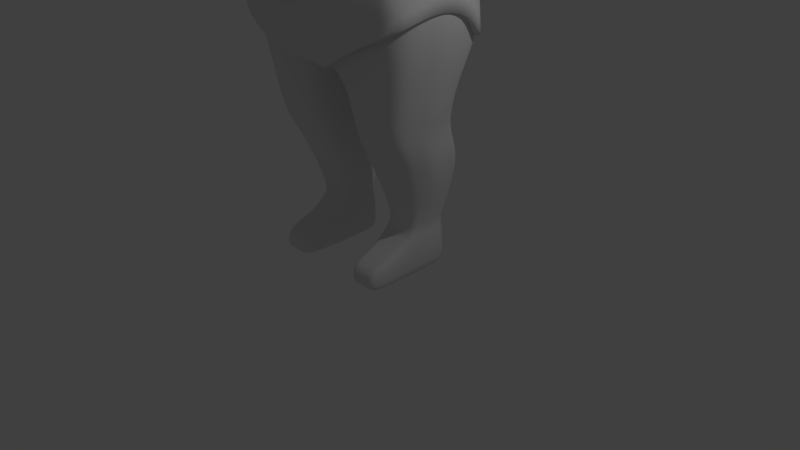 # Source: playerBody.blend  (saved by Blender 2.79.0; exported with 4.5.12 LTS)
import bpy
from mathutils import Matrix  # noqa: F401  (used for matrix-valued properties, if any)

bpy.ops.wm.read_factory_settings(use_empty=True)
scene = bpy.context.scene
scene.name = 'Scene'

# ---- collections
col_collection_1 = bpy.data.collections.new('Collection 1'); scene.collection.children.link(col_collection_1)

# ---- world
world_world = bpy.data.worlds.new('World'); scene.world = world_world
world_world.color = (0.05088, 0.05088, 0.05088)
world_world.use_sun_shadow = False
world_world.sun_shadow_jitter_overblur = 0.0
world_world.cycles.sampling_method = 'MANUAL'

# ---- cameras
cam_camera = bpy.data.cameras.new('Camera')
cam_camera.clip_end = 100.0
cam_camera.lens = 35.0
cam_camera.sensor_width = 32.0
cam_camera.sensor_height = 18.0
cam_camera.ortho_scale = 7.314
cam_camera.dof.focus_distance = 0.0
cam_camera.dof.aperture_fstop = 128.0

# ---- lights
light_lamp = bpy.data.lights.new('Lamp', 'POINT')
light_lamp.transmission_factor = 0.0
light_lamp.cutoff_distance = 30.0
light_lamp.energy = 100.0
light_lamp.shadow_buffer_clip_start = 1.001
light_lamp.shadow_soft_size = 0.1
light_lamp.shadow_maximum_resolution = 0.006
light_lamp.use_absolute_resolution = True

# ---- meshes
me_cube_004 = bpy.data.meshes.new('Cube.004')
me_cube_004.from_pydata([(1.956, -2.258, 7.59), (2.096, -1.92, 7.245), (0.7548, -2.777, 7.925), (1.279, -2.672, 7.915), (1.599, -2.604, 7.818), (1.666, -2.602, 7.717), (1.262, -2.728, 7.819), (0.8271, -2.806, 7.783), (0.4205, -2.843, 7.784), (0.4928, -2.832, 7.642)], [], [(5, 1, 0, 4), (7, 6, 3, 2), (6, 5, 4, 3), (7, 2, 8, 9)])
me_cube_004.polygons.foreach_set('use_smooth', [True] * 4)
me_cube_004.use_remesh_preserve_volume = False
me_cube_004.use_remesh_preserve_attributes = False
me_cube_004.use_mirror_vertex_groups = False
me_cube_004.update()
me_cube_003 = bpy.data.meshes.new('Cube.003')
me_cube_003.from_pydata([(1.39, 0.8933, 2.109), (1.436, -1.21, 2.127), (1.632, 0.03763, 2.118), (1.45, 0.8434, 1.274), (1.497, -1.144, 1.306), (1.686, 0.09527, 1.226), (1.499, 1.165, 2.963), (1.507, -1.113, 2.957), (0.6989, 1.056, 2.116), (0.7202, -1.574, 2.142), (0.738, 0.9308, 1.359), (0.7624, -1.806, 1.385), (0.7938, 1.273, 2.961), (0.7071, -1.335, 3.037), (1.404, 0.9825, 4.082), (1.4, -0.588, 3.95), (1.544, 0.08683, 4.249), (0.7025, 1.146, 4.06), (0.7042, -0.7177, 3.871), (0.784, -0.01799, 4.233), (1.435, 1.028, 2.521), (1.615, 0.0358, 2.521), (1.474, -1.047, 2.68), (0.7577, -1.427, 2.562), (0.7455, 1.143, 2.527), (1.455, -0.8558, 3.45), (1.454, 1.085, 3.509), (0.7484, 1.213, 3.506), (0.4639, -1.099, 3.55), (1.595, -0.5744, 2.119), (1.632, -0.5261, 1.25), (1.481, -0.2711, 4.086), (0.7439, -0.4552, 4.24), (1.544, -0.5449, 2.517), (1.559, 0.451, 2.118), (1.613, 0.4864, 1.257), (1.466, 0.5277, 4.175), (0.8286, 0.5526, 4.288), (1.543, 0.5123, 2.524), (-1.4, 0.8933, 2.109), (-1.375, -1.21, 2.127), (0.0, 1.096, 2.109), (-0.144, -1.653, 2.157), (-1.641, 0.03763, 2.118), (-1.504, 0.8216, 1.37), (-1.455, -1.154, 1.252), (-0.03512, -1.993, 1.391), (0.0, 0.9537, 1.357), (-1.673, 0.02899, 1.21), (-1.499, 1.165, 2.963), (-1.507, -1.113, 2.957), (0.0, 1.25, 2.96), (-0.144, -1.397, 2.966), (-0.6989, 1.056, 2.116), (-0.7202, -1.574, 2.142), (-0.738, 0.9308, 1.359), (-0.7624, -1.806, 1.385), (-0.7938, 1.273, 2.961), (-0.7071, -1.335, 3.037), (-1.404, 0.9825, 4.082), (-1.4, -0.588, 3.95), (0.0, 1.146, 4.034), (-1.544, 0.08683, 4.249), (-0.7025, 1.146, 4.06), (-0.7042, -0.7177, 3.871), (-0.784, -0.01799, 4.233), (-0.144, -1.49, 2.539), (0.0, 1.151, 2.524), (-1.435, 1.028, 2.521), (-1.615, 0.0358, 2.521), (-1.474, -1.047, 2.68), (-0.7577, -1.427, 2.562), (-0.7455, 1.143, 2.527), (-1.455, -0.8558, 3.45), (-1.454, 1.085, 3.509), (-0.7484, 1.213, 3.506), (-0.3436, -1.099, 3.55), (0.0, 1.214, 3.504), (-0.144, -1.236, 3.4), (-1.568, -0.5744, 2.119), (-1.666, -0.5402, 1.232), (-1.481, -0.2711, 4.086), (-0.7439, -0.4552, 4.24), (-1.544, -0.5449, 2.517), (-1.569, 0.451, 2.118), (-1.6, 0.4363, 1.297), (-1.466, 0.5277, 4.175), (-0.8286, 0.5526, 4.288), (-1.543, 0.5123, 2.524), (0.468, -2.027, 1.391), (0.367, -1.675, 2.157), (0.367, -1.512, 2.539), (0.3744, -1.186, 3.405), (0.367, -1.355, 2.966)], [], [(35, 3, 0, 34), (11, 4, 1, 9), (10, 47, 41, 8), (30, 5, 2, 29), (27, 77, 61, 17), (24, 67, 51, 12), (23, 22, 7, 13), (91, 23, 13, 93), (20, 24, 12, 6), (26, 27, 17, 14), (3, 10, 8, 0), (89, 11, 9, 90), (36, 37, 19, 16), (31, 32, 18, 15), (28, 25, 15, 18), (0, 8, 24, 20), (90, 9, 23, 91), (9, 1, 22, 23), (8, 41, 67, 24), (34, 0, 20, 38), (29, 2, 21, 33), (13, 7, 25, 28), (93, 13, 28, 92), (6, 12, 27, 26), (12, 51, 77, 27), (1, 29, 33, 22), (16, 19, 32, 31), (4, 30, 29, 1), (2, 34, 38, 21), (14, 17, 37, 36), (5, 35, 34, 2), (85, 84, 39, 44), (56, 54, 40, 45), (55, 53, 41, 47), (80, 79, 43, 48), (75, 63, 61, 77), (72, 57, 51, 67), (71, 58, 50, 70), (66, 52, 58, 71), (68, 49, 57, 72), (74, 59, 63, 75), (44, 39, 53, 55), (46, 42, 54, 56), (86, 62, 65, 87), (81, 60, 64, 82), (76, 64, 60, 73), (39, 68, 72, 53), (42, 66, 71, 54), (54, 71, 70, 40), (53, 72, 67, 41), (84, 88, 68, 39), (79, 83, 69, 43), (58, 76, 73, 50), (52, 78, 76, 58), (49, 74, 75, 57), (57, 75, 77, 51), (40, 70, 83, 79), (62, 81, 82, 65), (45, 40, 79, 80), (43, 69, 88, 84), (59, 86, 87, 63), (48, 43, 84, 85)])
me_cube_003.polygons.foreach_set('use_smooth', [True] * 62)
me_cube_003.use_remesh_preserve_volume = False
me_cube_003.use_remesh_preserve_attributes = False
me_cube_003.use_mirror_vertex_groups = False
me_cube_003.update()
me_cube_000 = bpy.data.meshes.new('Cube.000')
me_cube_000.from_pydata([(0.3128, -1.273, -1.155), (2.054, -1.016, -0.2324), (0.3947, 0.8294, -1.102), (2.045, 0.8481, -0.6332), (0.0, 0.8645, -1.032), (0.0, 1.562, -0.1544), (0.0, -1.472, -0.9417), (0.0, -2.03, -0.2361), (0.1991, -0.03294, -1.112), (1.977, 0.02922, -0.08581), (0.9917, 1.666, -0.1604), (0.0, 0.05635, -1.105), (0.1843, -1.365, -1.012), (0.1851, 0.8334, -1.083), (1.011, -1.469, -0.2371), (0.1144, -0.08456, -1.114), (1.803, 0.9044, 0.7563), (1.715, -1.013, 0.5508), (0.0, -1.984, -0.02125), (0.0, 1.476, 0.593), (1.887, 0.006444, 0.8134), (0.8926, -1.562, 0.2925), (0.8674, 1.431, 0.6355), (1.224, 1.16, -0.7588), (1.182, -1.341, -0.6725), (0.0, -1.811, -0.5829), (0.0, 1.391, -0.6356), (0.6077, -1.469, -0.6183), (0.5915, 1.317, -0.6655), (1.61, 1.207, -0.702), (1.603, -1.26, -0.4436), (0.0, -1.919, -0.4128), (0.0, 1.492, -0.4311), (0.8079, -1.47, -0.4294), (0.7899, 1.432, -0.4509), (0.8018, 1.033, -0.8867), (0.7639, -1.31, -0.9075), (0.0, -1.64, -0.7566), (0.0, 1.198, -0.8339), (0.4056, -1.468, -0.8076), (0.3911, 1.113, -0.8725), (2.057, -0.5296, -0.09999), (0.0, -0.7482, -1.028), (0.2406, -0.636, -1.135), (0.1314, -0.7511, -1.064), (1.795, -0.4731, 0.6835), (0.2965, 0.3843, -1.111), (2.045, 0.5356, -0.2103), (0.0, 0.4513, -1.07), (0.1525, 0.3669, -1.101), (1.799, 0.4633, 0.8694), (1.255, 1.518, -0.2786), (1.518, 1.307, -0.3968), (1.782, 1.111, -0.515), (0.2164, -1.342, -1.048), (0.2486, -1.319, -1.083), (0.2807, -1.296, -1.119), (0.3423, 0.8304, -1.097), (0.2899, 0.8314, -1.092), (0.2375, 0.8324, -1.088), (1.793, -1.129, -0.2335), (1.533, -1.242, -0.2347), (1.272, -1.356, -0.2359), (0.1779, -0.04585, -1.113), (0.1567, -0.05875, -1.113), (0.1355, -0.07166, -1.114), (1.118, 1.357, 0.6549), (1.335, 1.225, 0.6728), (1.569, 1.073, 0.7076), (1.51, -1.15, 0.4862), (1.304, -1.287, 0.4216), (1.098, -1.425, 0.3571), (1.038, -1.373, -0.6589), (0.8946, -1.405, -0.6454), (0.7511, -1.437, -0.6318), (0.7496, 1.278, -0.6888), (0.9076, 1.238, -0.7122), (1.066, 1.199, -0.7355), (1.404, -1.312, -0.4401), (1.205, -1.365, -0.4365), (1.007, -1.417, -0.4329), (0.995, 1.376, -0.5136), (1.2, 1.32, -0.5764), (1.405, 1.264, -0.6392), (0.4938, 1.093, -0.8761), (0.5965, 1.073, -0.8796), (0.6991, 1.053, -0.8832), (0.6744, -1.349, -0.8825), (0.5848, -1.389, -0.8575), (0.4952, -1.428, -0.8326), (0.2133, -0.6648, -1.117), (0.186, -0.6936, -1.1), (0.1587, -0.7224, -1.082), (0.2605, 0.38, -1.108), (0.2245, 0.3756, -1.106), (0.1885, 0.3713, -1.103)], [], [(83, 53, 3, 29), (90, 43, 0, 56), (33, 14, 7, 31), (93, 46, 8, 63), (48, 49, 15, 11), (80, 62, 14, 33), (42, 44, 12, 6), (32, 5, 10, 34), (51, 10, 22, 66), (7, 14, 21, 18), (47, 3, 16, 50), (60, 1, 17, 69), (10, 5, 19, 22), (41, 9, 20, 45), (38, 26, 28, 40), (89, 74, 27, 39), (39, 27, 25, 37), (86, 77, 23, 35), (26, 32, 34, 28), (74, 80, 33, 27), (27, 33, 31, 25), (77, 83, 29, 23), (57, 86, 35, 2), (12, 39, 37, 6), (54, 89, 39, 12), (4, 38, 40, 13), (1, 41, 45, 17), (11, 15, 44, 42), (63, 8, 43, 90), (9, 47, 50, 20), (4, 13, 49, 48), (57, 2, 46, 93), (13, 59, 95, 49), (59, 58, 94, 95), (58, 57, 93, 94), (15, 65, 92, 44), (65, 64, 91, 92), (64, 63, 90, 91), (0, 36, 87, 56), (56, 87, 88, 55), (55, 88, 89, 54), (13, 40, 84, 59), (59, 84, 85, 58), (58, 85, 86, 57), (28, 34, 81, 75), (75, 81, 82, 76), (76, 82, 83, 77), (24, 30, 78, 72), (72, 78, 79, 73), (73, 79, 80, 74), (40, 28, 75, 84), (84, 75, 76, 85), (85, 76, 77, 86), (36, 24, 72, 87), (87, 72, 73, 88), (88, 73, 74, 89), (14, 62, 71, 21), (62, 61, 70, 71), (61, 60, 69, 70), (3, 53, 68, 16), (53, 52, 67, 68), (52, 51, 66, 67), (30, 1, 60, 78), (78, 60, 61, 79), (79, 61, 62, 80), (49, 95, 65, 15), (95, 94, 64, 65), (94, 93, 63, 64), (44, 92, 54, 12), (92, 91, 55, 54), (91, 90, 56, 55), (34, 10, 51, 81), (81, 51, 52, 82), (82, 52, 53, 83)])
me_cube_000.polygons.foreach_set('use_smooth', [True] * 74)
me_cube_000.use_remesh_preserve_volume = False
me_cube_000.use_remesh_preserve_attributes = False
me_cube_000.use_mirror_vertex_groups = False
me_cube_000.update()
me_sphere_001 = bpy.data.meshes.new('Sphere.001')
me_sphere_001.from_pydata([(1.672, 17.55, 3.907), (1.672, 17.67, 3.833), (1.672, 17.88, 3.672), (1.672, 17.97, 3.573), (1.672, 18.04, 3.463), (1.672, 18.1, 3.345), (1.672, 18.14, 3.22), (1.672, 18.17, 3.09), (1.672, 18.18, 2.959), (1.672, 18.17, 2.827), (1.672, 18.1, 2.573), (1.672, 18.04, 2.454), (1.672, 17.97, 2.345), (1.672, 17.88, 2.245), (1.672, 17.78, 2.158), (1.672, 17.67, 2.085), (1.672, 17.55, 2.027), (1.672, 17.43, 1.984), (1.672, 17.3, 1.958), (1.723, 17.29, 3.975), (1.772, 17.41, 3.949), (1.82, 17.52, 3.907), (1.865, 17.63, 3.833), (1.907, 17.73, 3.759), (1.945, 17.83, 3.672), (1.978, 17.91, 3.573), (2.007, 17.97, 3.463), (2.029, 18.03, 3.345), (2.045, 18.07, 3.22), (2.055, 18.09, 3.09), (2.058, 18.1, 2.959), (2.055, 18.09, 2.827), (2.045, 18.07, 2.698), (2.029, 18.03, 2.573), (2.007, 17.97, 2.454), (1.978, 17.91, 2.345), (1.945, 17.83, 2.245), (1.907, 17.73, 2.158), (1.865, 17.63, 2.085), (1.82, 17.52, 2.027), (1.772, 17.41, 1.984), (1.723, 17.29, 1.958), (1.672, 17.17, 3.983), (1.765, 17.26, 3.975), (1.857, 17.35, 3.949), (1.945, 17.44, 3.907), (2.029, 17.52, 3.833), (2.106, 17.6, 3.759), (2.177, 17.67, 3.672), (2.238, 17.73, 3.573), (2.29, 17.78, 3.463), (2.331, 17.83, 3.345), (2.361, 17.86, 3.22), (2.379, 17.87, 3.09), (2.386, 17.88, 2.959), (2.379, 17.87, 2.827), (2.361, 17.86, 2.698), (2.331, 17.83, 2.573), (2.29, 17.78, 2.454), (2.238, 17.73, 2.345), (2.177, 17.67, 2.245), (2.106, 17.6, 2.158), (2.029, 17.52, 2.085), (1.945, 17.44, 2.027), (1.857, 17.35, 1.984), (1.765, 17.26, 1.958), (1.794, 17.22, 3.975), (1.913, 17.27, 3.949), (2.029, 17.31, 3.907), (2.138, 17.36, 3.833), (2.24, 17.4, 3.759), (2.331, 17.44, 3.672), (2.412, 17.47, 3.573), (2.479, 17.5, 3.463), (2.533, 17.52, 3.345), (2.573, 17.54, 3.22), (2.596, 17.55, 3.09), (2.604, 17.55, 2.959), (2.596, 17.55, 2.827), (2.573, 17.54, 2.698), (2.533, 17.52, 2.573), (2.479, 17.5, 2.454), (2.412, 17.47, 2.345), (2.331, 17.44, 2.245), (2.24, 17.4, 2.158), (2.138, 17.36, 2.085), (2.029, 17.31, 2.027), (1.913, 17.27, 1.984), (1.794, 17.22, 1.958), (1.804, 17.17, 3.975), (1.933, 17.17, 3.949), (2.058, 17.17, 3.907), (2.177, 17.17, 3.833), (2.286, 17.17, 3.759), (2.386, 17.17, 3.672), (2.473, 17.17, 3.573), (2.546, 17.17, 3.463), (2.604, 17.17, 3.345), (2.647, 17.17, 3.22), (2.672, 17.17, 3.09), (2.681, 17.17, 2.959), (2.672, 17.17, 2.827), (2.647, 17.17, 2.698), (2.604, 17.17, 2.573), (2.546, 17.17, 2.454), (2.473, 17.17, 2.345), (2.386, 17.17, 2.245), (2.286, 17.17, 2.158), (2.177, 17.17, 2.085), (2.058, 17.17, 2.027), (1.933, 17.17, 1.984), (1.804, 17.17, 1.958), (1.794, 17.12, 3.975), (1.913, 17.07, 3.949), (2.029, 17.02, 3.907), (2.138, 16.97, 3.833), (2.24, 16.93, 3.759), (2.331, 16.89, 3.672), (2.412, 16.86, 3.573), (2.479, 16.83, 3.463), (2.533, 16.81, 3.345), (2.573, 16.79, 3.22), (2.596, 16.78, 3.09), (2.604, 16.78, 2.959), (2.596, 16.78, 2.827), (2.573, 16.79, 2.698), (2.533, 16.81, 2.573), (2.479, 16.83, 2.454), (2.412, 16.86, 2.345), (2.331, 16.89, 2.245), (2.24, 16.93, 2.158), (2.138, 16.97, 2.085), (2.029, 17.02, 2.027), (1.913, 17.07, 1.984), (1.794, 17.12, 1.958), (1.765, 17.07, 3.975), (1.857, 16.98, 3.949), (1.945, 16.89, 3.907), (2.029, 16.81, 3.833), (2.106, 16.73, 3.759), (2.177, 16.66, 3.672), (2.238, 16.6, 3.573), (2.29, 16.55, 3.463), (2.331, 16.51, 3.345), (2.361, 16.48, 3.22), (2.379, 16.46, 3.09), (2.386, 16.45, 2.959), (2.379, 16.46, 2.827), (2.361, 16.48, 2.698), (2.331, 16.51, 2.573), (2.29, 16.55, 2.454), (2.238, 16.6, 2.345), (2.177, 16.66, 2.245), (2.106, 16.73, 2.158), (2.029, 16.81, 2.085), (1.945, 16.89, 2.027), (1.857, 16.98, 1.984), (1.765, 17.07, 1.958), (1.723, 17.04, 3.975), (1.772, 16.93, 3.949), (1.82, 16.81, 3.907), (1.865, 16.7, 3.833), (1.907, 16.6, 3.759), (1.945, 16.51, 3.672), (1.978, 16.43, 3.573), (2.007, 16.36, 3.463), (2.029, 16.31, 3.345), (2.045, 16.27, 3.22), (2.055, 16.24, 3.09), (2.058, 16.23, 2.959), (2.055, 16.24, 2.827), (2.045, 16.27, 2.698), (2.029, 16.31, 2.573), (2.007, 16.36, 2.454), (1.978, 16.43, 2.345), (1.945, 16.51, 2.245), (1.907, 16.6, 2.158), (1.865, 16.7, 2.085), (1.82, 16.81, 2.027), (1.772, 16.93, 1.984), (1.723, 17.04, 1.958), (1.672, 17.03, 3.975), (1.672, 16.91, 3.949), (1.672, 16.78, 3.907), (1.672, 16.66, 3.833), (1.672, 16.55, 3.759), (1.672, 16.45, 3.672), (1.672, 16.37, 3.573), (1.672, 16.29, 3.463), (1.672, 16.23, 3.345), (1.672, 16.19, 3.22), (1.672, 16.17, 3.09), (1.672, 16.16, 2.959), (1.672, 16.17, 2.827), (1.672, 16.19, 2.698), (1.672, 16.23, 2.573), (1.672, 16.29, 2.454), (1.672, 16.37, 2.345), (1.672, 16.45, 2.245), (1.672, 16.55, 2.158), (1.672, 16.66, 2.085), (1.672, 16.78, 2.027), (1.672, 16.91, 1.984), (1.672, 17.03, 1.958), (1.622, 17.04, 3.975), (1.572, 16.93, 3.949), (1.524, 16.81, 3.907), (1.479, 16.7, 3.833), (1.437, 16.6, 3.759), (1.399, 16.51, 3.672), (1.366, 16.43, 3.573), (1.338, 16.36, 3.463), (1.315, 16.31, 3.345), (1.299, 16.27, 3.22), (1.289, 16.24, 3.09), (1.286, 16.23, 2.959), (1.289, 16.24, 2.827), (1.299, 16.27, 2.698), (1.315, 16.31, 2.573), (1.338, 16.36, 2.454), (1.366, 16.43, 2.345), (1.399, 16.51, 2.245), (1.437, 16.6, 2.158), (1.479, 16.7, 2.085), (1.524, 16.81, 2.027), (1.572, 16.93, 1.984), (1.622, 17.04, 1.958), (1.579, 17.07, 3.975), (1.487, 16.98, 3.949), (1.399, 16.89, 3.907), (1.315, 16.81, 3.833), (1.238, 16.73, 3.759), (1.168, 16.66, 3.672), (1.106, 16.6, 3.573), (1.054, 16.55, 3.463), (1.013, 16.51, 3.345), (0.983, 16.48, 3.22), (0.9648, 16.46, 3.09), (0.9587, 16.45, 2.959), (0.9648, 16.46, 2.827), (0.983, 16.48, 2.698), (1.013, 16.51, 2.573), (1.054, 16.55, 2.454), (1.106, 16.6, 2.345), (1.168, 16.66, 2.245), (1.238, 16.73, 2.158), (1.315, 16.81, 2.085), (1.399, 16.89, 2.027), (1.487, 16.98, 1.984), (1.579, 17.07, 1.958), (1.672, 17.17, 1.95), (1.55, 17.12, 3.975), (1.431, 17.07, 3.949), (1.315, 17.02, 3.907), (1.206, 16.97, 3.833), (1.105, 16.93, 3.759), (1.013, 16.89, 3.672), (0.9326, 16.86, 3.573), (0.8648, 16.83, 3.463), (0.8109, 16.81, 3.345), (0.7717, 16.79, 3.22), (0.7479, 16.78, 3.09), (0.74, 16.78, 2.959), (0.7479, 16.78, 2.827), (0.7717, 16.79, 2.698), (0.8109, 16.81, 2.573), (0.8648, 16.83, 2.454), (0.9326, 16.86, 2.345), (1.013, 16.89, 2.245), (1.105, 16.93, 2.158), (1.206, 16.97, 2.085), (1.315, 17.02, 2.027), (1.431, 17.07, 1.984), (1.55, 17.12, 1.958), (1.54, 17.17, 3.975), (1.411, 17.17, 3.949), (1.286, 17.17, 3.907), (1.168, 17.17, 3.833), (1.058, 17.17, 3.759), (0.9587, 17.17, 3.672), (0.8717, 17.17, 3.573), (0.7983, 17.17, 3.463), (0.74, 17.17, 3.345), (0.6975, 17.17, 3.22), (0.6718, 17.17, 3.09), (0.6632, 17.17, 2.959), (0.6718, 17.17, 2.827), (0.6975, 17.17, 2.698), (0.74, 17.17, 2.573), (0.7983, 17.17, 2.454), (0.8717, 17.17, 2.345), (0.9587, 17.17, 2.245), (1.058, 17.17, 2.158), (1.168, 17.17, 2.085), (1.286, 17.17, 2.027), (1.411, 17.17, 1.984), (1.54, 17.17, 1.958), (1.55, 17.22, 3.975), (1.431, 17.27, 3.949), (1.315, 17.31, 3.907), (1.206, 17.36, 3.833), (1.105, 17.4, 3.759), (1.013, 17.44, 3.672), (0.9326, 17.47, 3.573), (0.8648, 17.5, 3.463), (0.8109, 17.52, 3.345), (0.7717, 17.54, 3.22), (0.7479, 17.55, 3.09), (0.74, 17.55, 2.959), (0.7479, 17.55, 2.827), (0.7717, 17.54, 2.698), (0.8109, 17.52, 2.573), (0.8648, 17.5, 2.454), (0.9326, 17.47, 2.345), (1.013, 17.44, 2.245), (1.105, 17.4, 2.158), (1.206, 17.36, 2.085), (1.315, 17.31, 2.027), (1.431, 17.27, 1.984), (1.55, 17.22, 1.958), (1.579, 17.26, 3.975), (1.487, 17.35, 3.949), (1.399, 17.44, 3.907), (1.315, 17.52, 3.833), (1.238, 17.6, 3.759), (1.168, 17.67, 3.672), (1.106, 17.73, 3.573), (1.054, 17.78, 3.463), (1.013, 17.83, 3.345), (0.983, 17.86, 3.22), (0.9648, 17.87, 3.09), (0.9587, 17.88, 2.959), (0.9648, 17.87, 2.827), (0.983, 17.86, 2.698), (1.013, 17.83, 2.573), (1.054, 17.78, 2.454), (1.106, 17.73, 2.345), (1.168, 17.67, 2.245), (1.238, 17.6, 2.158), (1.315, 17.52, 2.085), (1.399, 17.44, 2.027), (1.487, 17.35, 1.984), (1.579, 17.26, 1.958), (1.622, 17.29, 3.975), (1.572, 17.41, 3.949), (1.524, 17.52, 3.907), (1.479, 17.63, 3.833), (1.437, 17.73, 3.759), (1.399, 17.83, 3.672), (1.366, 17.91, 3.573), (1.338, 17.97, 3.463), (1.315, 18.03, 3.345), (1.299, 18.07, 3.22), (1.289, 18.09, 3.09), (1.286, 18.1, 2.959), (1.289, 18.09, 2.827), (1.299, 18.07, 2.698), (1.315, 18.03, 2.573), (1.338, 17.97, 2.454), (1.366, 17.91, 2.345), (1.399, 17.83, 2.245), (1.437, 17.73, 2.158), (1.479, 17.63, 2.085), (1.524, 17.52, 2.027), (1.572, 17.41, 1.984), (1.622, 17.29, 1.958), (1.672, 17.3, 3.975), (1.672, 17.43, 3.949), (1.672, 17.78, 3.759), (1.672, 18.14, 2.698), (1.672, 17.64, 3.864), (1.853, 17.6, 3.864), (2.006, 17.5, 3.864), (2.109, 17.35, 3.864), (2.145, 17.17, 3.864), (2.109, 16.99, 3.864), (2.006, 16.83, 3.864), (1.853, 16.73, 3.864), (1.672, 16.69, 3.864), (1.491, 16.73, 3.864), (1.338, 16.83, 3.864), (1.235, 16.99, 3.864), (1.199, 17.17, 3.864), (1.235, 17.35, 3.864), (1.338, 17.5, 3.864), (1.491, 17.6, 3.864), (1.795, 17.46, 3.929), (1.899, 17.39, 3.929), (1.968, 17.29, 3.929), (1.993, 17.17, 3.929), (1.968, 17.04, 3.929), (1.899, 16.94, 3.929), (1.795, 16.87, 3.929), (1.672, 16.85, 3.929), (1.549, 16.87, 3.929), (1.445, 16.94, 3.929), (1.376, 17.04, 3.929), (1.351, 17.17, 3.929), (1.376, 17.29, 3.929), (1.445, 17.39, 3.929), (1.549, 17.46, 3.929), (1.672, 17.49, 3.929), (1.67, 17.55, 3.824), (1.67, 17.67, 3.826), (1.672, 17.87, 3.666), (1.672, 17.96, 3.567), (1.672, 18.03, 3.459), (1.672, 18.09, 3.341), (1.672, 18.13, 3.218), (1.672, 18.16, 3.089), (1.672, 18.17, 2.959), (1.672, 18.16, 2.828), (1.672, 18.09, 2.576), (1.672, 18.03, 2.459), (1.672, 17.96, 2.35), (1.672, 17.87, 2.252), (1.672, 17.78, 2.165), (1.672, 17.67, 2.093), (1.672, 17.55, 2.035), (1.672, 17.43, 1.993), (1.672, 17.3, 1.967), (1.72, 17.29, 3.822), (1.769, 17.41, 3.823), (1.817, 17.52, 3.824), (1.861, 17.63, 3.826), (1.905, 17.73, 3.752), (1.943, 17.82, 3.666), (1.976, 17.9, 3.567), (2.004, 17.97, 3.459), (2.026, 18.02, 3.341), (2.042, 18.06, 3.218), (2.052, 18.08, 3.089), (2.055, 18.09, 2.959), (2.052, 18.08, 2.828), (2.042, 18.06, 2.7), (2.026, 18.02, 2.576), (2.004, 17.97, 2.459), (1.976, 17.9, 2.35), (1.943, 17.82, 2.252), (1.905, 17.73, 2.165), (1.863, 17.63, 2.093), (1.819, 17.52, 2.035), (1.771, 17.41, 1.993), (1.722, 17.29, 1.967), (1.762, 17.26, 3.822), (1.853, 17.35, 3.823), (1.941, 17.44, 3.824), (2.024, 17.52, 3.826), (2.103, 17.6, 3.752), (2.172, 17.67, 3.666), (2.233, 17.73, 3.567), (2.284, 17.78, 3.459), (2.325, 17.82, 3.341), (2.355, 17.85, 3.218), (2.373, 17.87, 3.089), (2.379, 17.87, 2.959), (2.373, 17.87, 2.828), (2.355, 17.85, 2.7), (2.325, 17.82, 2.576), (2.284, 17.78, 2.459), (2.233, 17.73, 2.35), (2.172, 17.67, 2.252), (2.103, 17.6, 2.165), (2.026, 17.52, 2.093), (1.943, 17.44, 2.035), (1.855, 17.35, 1.993), (1.764, 17.26, 1.967), (1.791, 17.22, 3.822), (1.909, 17.27, 3.823), (2.024, 17.32, 3.824), (2.132, 17.36, 3.826), (2.235, 17.4, 3.752), (2.325, 17.44, 3.666), (2.405, 17.47, 3.567), (2.472, 17.5, 3.459), (2.526, 17.52, 3.341), (2.565, 17.54, 3.218), (2.588, 17.55, 3.089), (2.596, 17.55, 2.959), (2.588, 17.55, 2.828), (2.565, 17.54, 2.7), (2.526, 17.52, 2.576), (2.472, 17.5, 2.459), (2.405, 17.47, 2.35), (2.325, 17.44, 2.252), (2.235, 17.4, 2.165), (2.134, 17.36, 2.093), (2.026, 17.31, 2.035), (1.911, 17.27, 1.993), (1.793, 17.22, 1.967), (1.801, 17.17, 3.822), (1.929, 17.17, 3.823), (2.053, 17.17, 3.824), (2.17, 17.17, 3.826), (2.281, 17.17, 3.752), (2.379, 17.17, 3.666), (2.465, 17.17, 3.567), (2.538, 17.17, 3.459), (2.596, 17.17, 3.341), (2.638, 17.17, 3.218), (2.664, 17.17, 3.089), (2.672, 17.17, 2.959), (2.664, 17.17, 2.828), (2.638, 17.17, 2.7), (2.596, 17.17, 2.576), (2.538, 17.17, 2.459), (2.465, 17.17, 2.35), (2.379, 17.17, 2.252), (2.281, 17.17, 2.165), (2.172, 17.17, 2.093), (2.055, 17.17, 2.035), (1.931, 17.17, 1.993), (1.803, 17.17, 1.967), (1.791, 17.12, 3.822), (1.909, 17.07, 3.823), (2.024, 17.02, 3.824), (2.132, 16.98, 3.826), (2.235, 16.93, 3.752), (2.325, 16.9, 3.666), (2.405, 16.86, 3.567), (2.472, 16.84, 3.459), (2.526, 16.81, 3.341), (2.565, 16.8, 3.218), (2.588, 16.79, 3.089), (2.596, 16.78, 2.959), (2.588, 16.79, 2.828), (2.565, 16.8, 2.7), (2.526, 16.81, 2.576), (2.472, 16.84, 2.459), (2.405, 16.86, 2.35), (2.325, 16.9, 2.252), (2.235, 16.93, 2.165), (2.134, 16.98, 2.093), (2.026, 17.02, 2.035), (1.911, 17.07, 1.993), (1.793, 17.12, 1.967), (1.762, 17.08, 3.822), (1.853, 16.99, 3.823), (1.941, 16.9, 3.824), (2.024, 16.82, 3.826), (2.103, 16.74, 3.752), (2.172, 16.67, 3.666), (2.233, 16.61, 3.567), (2.284, 16.55, 3.459), (2.325, 16.51, 3.341), (2.355, 16.48, 3.218), (2.373, 16.47, 3.089), (2.379, 16.46, 2.959), (2.373, 16.47, 2.828), (2.355, 16.48, 2.7), (2.325, 16.51, 2.576), (2.284, 16.55, 2.459), (2.233, 16.61, 2.35), (2.172, 16.67, 2.252), (2.103, 16.74, 2.165), (2.026, 16.81, 2.093), (1.943, 16.9, 2.035), (1.855, 16.98, 1.993), (1.764, 17.07, 1.967), (1.72, 17.05, 3.822), (1.769, 16.93, 3.823), (1.817, 16.82, 3.824), (1.861, 16.71, 3.826), (1.905, 16.6, 3.752), (1.943, 16.51, 3.666), (1.976, 16.43, 3.567), (2.004, 16.37, 3.459), (2.026, 16.31, 3.341), (2.042, 16.27, 3.218), (2.052, 16.25, 3.089), (2.055, 16.24, 2.959), (2.052, 16.25, 2.828), (2.042, 16.27, 2.7), (2.026, 16.31, 2.576), (2.004, 16.37, 2.459), (1.976, 16.43, 2.35), (1.943, 16.51, 2.252), (1.905, 16.6, 2.165), (1.863, 16.7, 2.093), (1.819, 16.81, 2.035), (1.771, 16.93, 1.993), (1.722, 17.05, 1.967), (1.67, 17.04, 3.822), (1.67, 16.91, 3.823), (1.67, 16.79, 3.824), (1.67, 16.67, 3.826), (1.672, 16.56, 3.752), (1.672, 16.46, 3.666), (1.672, 16.37, 3.567), (1.672, 16.3, 3.459), (1.672, 16.24, 3.341), (1.672, 16.2, 3.218), (1.672, 16.18, 3.089), (1.672, 16.17, 2.959), (1.672, 16.18, 2.828), (1.672, 16.2, 2.7), (1.672, 16.24, 2.576), (1.672, 16.3, 2.459), (1.672, 16.37, 2.35), (1.672, 16.46, 2.252), (1.672, 16.56, 2.165), (1.672, 16.67, 2.093), (1.672, 16.78, 2.035), (1.672, 16.91, 1.993), (1.672, 17.04, 1.967), (1.622, 17.05, 3.822), (1.573, 16.93, 3.823), (1.526, 16.81, 3.824), (1.481, 16.7, 3.826), (1.439, 16.6, 3.752), (1.402, 16.51, 3.666), (1.369, 16.43, 3.567), (1.341, 16.37, 3.459), (1.319, 16.31, 3.341), (1.302, 16.27, 3.218), (1.293, 16.25, 3.089), (1.289, 16.24, 2.959), (1.293, 16.25, 2.828), (1.302, 16.27, 2.7), (1.319, 16.31, 2.576), (1.341, 16.37, 2.459), (1.369, 16.43, 2.35), (1.402, 16.51, 2.252), (1.439, 16.6, 2.165), (1.481, 16.7, 2.093), (1.526, 16.81, 2.035), (1.573, 16.93, 1.993), (1.622, 17.05, 1.967), (1.578, 17.08, 3.822), (1.487, 16.99, 3.823), (1.4, 16.9, 3.824), (1.317, 16.82, 3.826), (1.242, 16.74, 3.752), (1.172, 16.67, 3.666), (1.111, 16.61, 3.567), (1.06, 16.55, 3.459), (1.019, 16.51, 3.341), (0.9891, 16.48, 3.218), (0.9711, 16.47, 3.089), (0.965, 16.46, 2.959), (0.9711, 16.47, 2.828), (0.9891, 16.48, 2.7), (1.019, 16.51, 2.576), (1.06, 16.55, 2.459), (1.111, 16.61, 2.35), (1.172, 16.67, 2.252), (1.242, 16.74, 2.165), (1.319, 16.81, 2.093), (1.402, 16.9, 2.035), (1.489, 16.98, 1.993), (1.58, 17.07, 1.967), (1.672, 17.17, 1.959), (1.55, 17.12, 3.822), (1.431, 17.07, 3.823), (1.317, 17.02, 3.824), (1.208, 16.98, 3.826), (1.11, 16.93, 3.752), (1.019, 16.9, 3.666), (0.9392, 16.86, 3.567), (0.872, 16.84, 3.459), (0.8186, 16.81, 3.341), (0.7797, 16.8, 3.218), (0.7561, 16.79, 3.089), (0.7482, 16.78, 2.959), (0.7561, 16.79, 2.828), (0.7797, 16.8, 2.7), (0.8186, 16.81, 2.576), (0.872, 16.84, 2.459), (0.9392, 16.86, 2.35), (1.019, 16.9, 2.252), (1.11, 16.93, 2.165), (1.21, 16.98, 2.093), (1.319, 17.02, 2.035), (1.433, 17.07, 1.993), (1.552, 17.12, 1.967), (1.54, 17.17, 3.822), (1.411, 17.17, 3.823), (1.287, 17.17, 3.824), (1.17, 17.17, 3.826), (1.063, 17.17, 3.752), (0.965, 17.17, 3.666), (0.8788, 17.17, 3.567), (0.8061, 17.17, 3.459), (0.7482, 17.17, 3.341), (0.7062, 17.17, 3.218), (0.6807, 17.17, 3.089), (0.6721, 17.17, 2.959), (0.6807, 17.17, 2.828), (0.7062, 17.17, 2.7), (0.7482, 17.17, 2.576), (0.8061, 17.17, 2.459), (0.8788, 17.17, 2.35), (0.965, 17.17, 2.252), (1.063, 17.17, 2.165), (1.172, 17.17, 2.093), (1.289, 17.17, 2.035), (1.413, 17.17, 1.993), (1.542, 17.17, 1.967), (1.55, 17.22, 3.822), (1.431, 17.27, 3.823), (1.317, 17.32, 3.824), (1.208, 17.36, 3.826), (1.11, 17.4, 3.752), (1.019, 17.44, 3.666), (0.9392, 17.47, 3.567), (0.872, 17.5, 3.459), (0.8186, 17.52, 3.341), (0.7797, 17.54, 3.218), (0.7561, 17.55, 3.089), (0.7482, 17.55, 2.959), (0.7561, 17.55, 2.828), (0.7797, 17.54, 2.7), (0.8186, 17.52, 2.576), (0.872, 17.5, 2.459), (0.9392, 17.47, 2.35), (1.019, 17.44, 2.252), (1.11, 17.4, 2.165), (1.21, 17.36, 2.093), (1.319, 17.31, 2.035), (1.433, 17.27, 1.993), (1.552, 17.22, 1.967), (1.578, 17.26, 3.822), (1.487, 17.35, 3.823), (1.4, 17.44, 3.824), (1.317, 17.52, 3.826), (1.242, 17.6, 3.752), (1.172, 17.67, 3.666), (1.111, 17.73, 3.567), (1.06, 17.78, 3.459), (1.019, 17.82, 3.341), (0.9891, 17.85, 3.218), (0.9711, 17.87, 3.089), (0.965, 17.87, 2.959), (0.9711, 17.87, 2.828), (0.9891, 17.85, 2.7), (1.019, 17.82, 2.576), (1.06, 17.78, 2.459), (1.111, 17.73, 2.35), (1.172, 17.67, 2.252), (1.242, 17.6, 2.165), (1.319, 17.52, 2.093), (1.402, 17.44, 2.035), (1.489, 17.35, 1.993), (1.58, 17.26, 1.967), (1.62, 17.29, 3.822), (1.571, 17.41, 3.823), (1.524, 17.52, 3.824), (1.479, 17.63, 3.826), (1.439, 17.73, 3.752), (1.402, 17.82, 3.666), (1.369, 17.9, 3.567), (1.341, 17.97, 3.459), (1.319, 18.02, 3.341), (1.302, 18.06, 3.218), (1.293, 18.08, 3.089), (1.289, 18.09, 2.959), (1.293, 18.08, 2.828), (1.302, 18.06, 2.7), (1.319, 18.02, 2.576), (1.341, 17.97, 2.459), (1.369, 17.9, 2.35), (1.402, 17.82, 2.252), (1.439, 17.73, 2.165), (1.481, 17.63, 2.093), (1.526, 17.52, 2.035), (1.573, 17.41, 1.993), (1.622, 17.29, 1.967), (1.67, 17.3, 3.822), (1.67, 17.43, 3.823), (1.672, 17.78, 3.752), (1.672, 18.13, 2.7), (1.799, 17.48, 3.824), (1.908, 17.41, 3.824), (1.981, 17.3, 3.824), (2.006, 17.17, 3.824), (1.981, 17.04, 3.824), (1.908, 16.93, 3.824), (1.799, 16.86, 3.824), (1.67, 16.83, 3.824), (1.543, 16.86, 3.824), (1.432, 16.93, 3.824), (1.359, 17.04, 3.824), (1.334, 17.17, 3.824), (1.359, 17.3, 3.824), (1.432, 17.41, 3.824), (1.541, 17.48, 3.824), (1.67, 17.51, 3.824), (1.883, 17.67, 3.791), (2.061, 17.56, 3.791), (2.18, 17.38, 3.791), (2.222, 17.17, 3.791), (2.18, 16.96, 3.791), (2.061, 16.78, 3.791), (1.883, 16.66, 3.791), (1.672, 16.62, 3.791), (1.462, 16.66, 3.791), (1.283, 16.78, 3.791), (1.164, 16.96, 3.791), (1.122, 17.17, 3.791), (1.164, 17.38, 3.791), (1.283, 17.56, 3.791), (1.462, 17.67, 3.791), (1.672, 17.72, 3.791), (1.762, 17.26, 3.821), (1.72, 17.29, 3.821), (1.791, 17.22, 3.821), (1.801, 17.17, 3.821), (1.791, 17.12, 3.821), (1.762, 17.08, 3.821), (1.72, 17.05, 3.821), (1.67, 17.04, 3.821), (1.622, 17.05, 3.821), (1.578, 17.08, 3.821), (1.55, 17.12, 3.821), (1.54, 17.17, 3.821), (1.55, 17.22, 3.821), (1.578, 17.26, 3.821), (1.62, 17.29, 3.821), (1.67, 17.3, 3.821), (1.762, 17.26, 3.761), (1.72, 17.29, 3.761), (1.791, 17.22, 3.761), (1.801, 17.17, 3.761), (1.791, 17.12, 3.761), (1.762, 17.08, 3.761), (1.72, 17.05, 3.761), (1.67, 17.04, 3.761), (1.622, 17.05, 3.761), (1.578, 17.08, 3.761), (1.55, 17.12, 3.761), (1.54, 17.17, 3.761), (1.55, 17.22, 3.761), (1.578, 17.26, 3.761), (1.62, 17.29, 3.761), (1.67, 17.3, 3.761), (1.762, 17.26, 3.688), (1.72, 17.29, 3.688), (1.791, 17.22, 3.688), (1.801, 17.17, 3.688), (1.791, 17.12, 3.688), (1.762, 17.08, 3.688), (1.72, 17.05, 3.688), (1.67, 17.04, 3.688), (1.622, 17.05, 3.688), (1.578, 17.08, 3.688), (1.55, 17.12, 3.688), (1.54, 17.17, 3.688), (1.55, 17.22, 3.688), (1.578, 17.26, 3.688), (1.62, 17.29, 3.688), (1.67, 17.3, 3.688), (1.762, 17.26, 3.359), (1.72, 17.29, 3.359), (1.791, 17.22, 3.359), (1.801, 17.17, 3.359), (1.791, 17.12, 3.359), (1.762, 17.08, 3.359), (1.72, 17.05, 3.359), (1.67, 17.04, 3.359), (1.622, 17.05, 3.359), (1.578, 17.08, 3.359), (1.55, 17.12, 3.359), (1.54, 17.17, 3.359), (1.55, 17.22, 3.359), (1.578, 17.26, 3.359), (1.62, 17.29, 3.359), (1.67, 17.3, 3.359), (1.672, 17.17, 3.257), (1.746, 17.25, 3.22), (1.711, 17.27, 3.22), (1.769, 17.21, 3.22), (1.778, 17.17, 3.22), (1.769, 17.13, 3.22), (1.746, 17.09, 3.22), (1.711, 17.07, 3.22), (1.67, 17.06, 3.22), (1.631, 17.07, 3.22), (1.594, 17.09, 3.22), (1.571, 17.13, 3.22), (1.563, 17.17, 3.22), (1.571, 17.21, 3.22), (1.594, 17.25, 3.22), (1.629, 17.27, 3.22), (1.67, 17.28, 3.22)], [], [(8, 7, 29, 30), (368, 1, 22, 23), (15, 14, 37, 38), (9, 8, 30, 31), (2, 368, 23, 24), (16, 15, 38, 39), (369, 9, 31, 32), (3, 2, 24, 25), (17, 16, 39, 40), (10, 369, 32, 33), (4, 3, 25, 26), (18, 17, 40, 41), (42, 89, 66, 43), (11, 10, 33, 34), (5, 4, 26, 27), (250, 18, 41), (367, 366, 19, 20), (12, 11, 34, 35), (6, 5, 27, 28), (401, 367, 20, 386), (13, 12, 35, 36), (7, 6, 28, 29), (370, 0, 21, 371), (14, 13, 36, 37), (28, 27, 51, 52), (386, 20, 44, 387), (36, 35, 59, 60), (29, 28, 52, 53), (371, 21, 45, 372), (37, 36, 60, 61), (30, 29, 53, 54), (23, 22, 46, 47), (38, 37, 61, 62), (31, 30, 54, 55), (24, 23, 47, 48), (39, 38, 62, 63), (32, 31, 55, 56), (25, 24, 48, 49), (40, 39, 63, 64), (33, 32, 56, 57), (26, 25, 49, 50), (41, 40, 64, 65), (34, 33, 57, 58), (27, 26, 50, 51), (250, 41, 65), (20, 19, 43, 44), (35, 34, 58, 59), (55, 54, 77, 78), (48, 47, 70, 71), (63, 62, 85, 86), (56, 55, 78, 79), (49, 48, 71, 72), (64, 63, 86, 87), (57, 56, 79, 80), (50, 49, 72, 73), (65, 64, 87, 88), (42, 135, 112, 89), (58, 57, 80, 81), (51, 50, 73, 74), (250, 65, 88), (44, 43, 66, 67), (59, 58, 81, 82), (52, 51, 74, 75), (387, 44, 67, 388), (60, 59, 82, 83), (53, 52, 75, 76), (372, 45, 68, 373), (61, 60, 83, 84), (54, 53, 76, 77), (47, 46, 69, 70), (62, 61, 84, 85), (88, 87, 110, 111), (81, 80, 103, 104), (74, 73, 96, 97), (250, 88, 111), (67, 66, 89, 90), (82, 81, 104, 105), (75, 74, 97, 98), (388, 67, 90, 389), (83, 82, 105, 106), (76, 75, 98, 99), (373, 68, 91, 374), (84, 83, 106, 107), (77, 76, 99, 100), (70, 69, 92, 93), (85, 84, 107, 108), (78, 77, 100, 101), (71, 70, 93, 94), (86, 85, 108, 109), (79, 78, 101, 102), (72, 71, 94, 95), (87, 86, 109, 110), (80, 79, 102, 103), (73, 72, 95, 96), (99, 98, 121, 122), (374, 91, 114, 375), (107, 106, 129, 130), (100, 99, 122, 123), (93, 92, 115, 116), (108, 107, 130, 131), (101, 100, 123, 124), (94, 93, 116, 117), (109, 108, 131, 132), (102, 101, 124, 125), (95, 94, 117, 118), (110, 109, 132, 133), (103, 102, 125, 126), (96, 95, 118, 119), (111, 110, 133, 134), (42, 181, 158, 135), (104, 103, 126, 127), (97, 96, 119, 120), (250, 111, 134), (90, 89, 112, 113), (105, 104, 127, 128), (98, 97, 120, 121), (389, 90, 113, 390), (106, 105, 128, 129), (125, 124, 147, 148), (118, 117, 140, 141), (133, 132, 155, 156), (126, 125, 148, 149), (119, 118, 141, 142), (134, 133, 156, 157), (127, 126, 149, 150), (120, 119, 142, 143), (250, 134, 157), (113, 112, 135, 136), (128, 127, 150, 151), (121, 120, 143, 144), (390, 113, 136, 391), (129, 128, 151, 152), (122, 121, 144, 145), (375, 114, 137, 376), (130, 129, 152, 153), (123, 122, 145, 146), (116, 115, 138, 139), (131, 130, 153, 154), (124, 123, 146, 147), (117, 116, 139, 140), (132, 131, 154, 155), (250, 157, 180), (136, 135, 158, 159), (151, 150, 173, 174), (144, 143, 166, 167), (391, 136, 159, 392), (152, 151, 174, 175), (145, 144, 167, 168), (376, 137, 160, 377), (153, 152, 175, 176), (146, 145, 168, 169), (139, 138, 161, 162), (154, 153, 176, 177), (147, 146, 169, 170), (140, 139, 162, 163), (155, 154, 177, 178), (148, 147, 170, 171), (141, 140, 163, 164), (156, 155, 178, 179), (149, 148, 171, 172), (142, 141, 164, 165), (157, 156, 179, 180), (42, 227, 204, 181), (150, 149, 172, 173), (143, 142, 165, 166), (169, 168, 191, 192), (162, 161, 184, 185), (177, 176, 199, 200), (170, 169, 192, 193), (163, 162, 185, 186), (178, 177, 200, 201), (171, 170, 193, 194), (164, 163, 186, 187), (179, 178, 201, 202), (172, 171, 194, 195), (165, 164, 187, 188), (180, 179, 202, 203), (173, 172, 195, 196), (166, 165, 188, 189), (250, 180, 203), (159, 158, 181, 182), (174, 173, 196, 197), (167, 166, 189, 190), (392, 159, 182, 393), (175, 174, 197, 198), (168, 167, 190, 191), (377, 160, 183, 378), (176, 175, 198, 199), (195, 194, 217, 218), (188, 187, 210, 211), (203, 202, 225, 226), (42, 274, 251, 227), (196, 195, 218, 219), (189, 188, 211, 212), (250, 203, 226), (182, 181, 204, 205), (197, 196, 219, 220), (190, 189, 212, 213), (393, 182, 205, 394), (198, 197, 220, 221), (191, 190, 213, 214), (378, 183, 206, 379), (199, 198, 221, 222), (192, 191, 214, 215), (185, 184, 207, 208), (200, 199, 222, 223), (193, 192, 215, 216), (186, 185, 208, 209), (201, 200, 223, 224), (194, 193, 216, 217), (187, 186, 209, 210), (202, 201, 224, 225), (394, 205, 228, 395), (221, 220, 243, 244), (214, 213, 236, 237), (379, 206, 229, 380), (222, 221, 244, 245), (215, 214, 237, 238), (208, 207, 230, 231), (223, 222, 245, 246), (216, 215, 238, 239), (209, 208, 231, 232), (224, 223, 246, 247), (217, 216, 239, 240), (210, 209, 232, 233), (225, 224, 247, 248), (218, 217, 240, 241), (211, 210, 233, 234), (226, 225, 248, 249), (219, 218, 241, 242), (212, 211, 234, 235), (250, 226, 249), (205, 204, 227, 228), (220, 219, 242, 243), (213, 212, 235, 236), (239, 238, 262, 263), (232, 231, 255, 256), (247, 246, 270, 271), (240, 239, 263, 264), (233, 232, 256, 257), (248, 247, 271, 272), (241, 240, 264, 265), (234, 233, 257, 258), (249, 248, 272, 273), (42, 320, 297, 274), (242, 241, 265, 266), (235, 234, 258, 259), (250, 249, 273), (228, 227, 251, 252), (243, 242, 266, 267), (236, 235, 259, 260), (395, 228, 252, 396), (244, 243, 267, 268), (237, 236, 260, 261), (380, 229, 253, 381), (245, 244, 268, 269), (238, 237, 261, 262), (231, 230, 254, 255), (246, 245, 269, 270), (266, 265, 288, 289), (259, 258, 281, 282), (250, 273, 296), (252, 251, 274, 275), (267, 266, 289, 290), (260, 259, 282, 283), (396, 252, 275, 397), (268, 267, 290, 291), (261, 260, 283, 284), (381, 253, 276, 382), (269, 268, 291, 292), (262, 261, 284, 285), (255, 254, 277, 278), (270, 269, 292, 293), (263, 262, 285, 286), (256, 255, 278, 279), (271, 270, 293, 294), (264, 263, 286, 287), (257, 256, 279, 280), (272, 271, 294, 295), (265, 264, 287, 288), (258, 257, 280, 281), (273, 272, 295, 296), (382, 276, 299, 383), (292, 291, 314, 315), (285, 284, 307, 308), (278, 277, 300, 301), (293, 292, 315, 316), (286, 285, 308, 309), (279, 278, 301, 302), (294, 293, 316, 317), (287, 286, 309, 310), (280, 279, 302, 303), (295, 294, 317, 318), (288, 287, 310, 311), (281, 280, 303, 304), (296, 295, 318, 319), (42, 366, 343, 320), (289, 288, 311, 312), (282, 281, 304, 305), (250, 296, 319), (275, 274, 297, 298), (290, 289, 312, 313), (283, 282, 305, 306), (397, 275, 298, 398), (291, 290, 313, 314), (284, 283, 306, 307), (310, 309, 332, 333), (303, 302, 325, 326), (318, 317, 340, 341), (311, 310, 333, 334), (304, 303, 326, 327), (319, 318, 341, 342), (312, 311, 334, 335), (305, 304, 327, 328), (250, 319, 342), (298, 297, 320, 321), (313, 312, 335, 336), (306, 305, 328, 329), (398, 298, 321, 399), (314, 313, 336, 337), (307, 306, 329, 330), (383, 299, 322, 384), (315, 314, 337, 338), (308, 307, 330, 331), (301, 300, 323, 324), (316, 315, 338, 339), (309, 308, 331, 332), (302, 301, 324, 325), (317, 316, 339, 340), (321, 320, 343, 344), (336, 335, 358, 359), (329, 328, 351, 352), (399, 321, 344, 400), (337, 336, 359, 360), (330, 329, 352, 353), (384, 322, 345, 385), (338, 337, 360, 361), (331, 330, 353, 354), (324, 323, 346, 347), (339, 338, 361, 362), (332, 331, 354, 355), (325, 324, 347, 348), (340, 339, 362, 363), (333, 332, 355, 356), (326, 325, 348, 349), (341, 340, 363, 364), (334, 333, 356, 357), (327, 326, 349, 350), (342, 341, 364, 365), (335, 334, 357, 358), (328, 327, 350, 351), (250, 342, 365), (347, 346, 1, 368), (362, 361, 14, 15), (355, 354, 8, 9), (348, 347, 368, 2), (363, 362, 15, 16), (356, 355, 9, 369), (349, 348, 2, 3), (364, 363, 16, 17), (357, 356, 369, 10), (350, 349, 3, 4), (365, 364, 17, 18), (358, 357, 10, 11), (351, 350, 4, 5), (250, 365, 18), (344, 343, 366, 367), (359, 358, 11, 12), (352, 351, 5, 6), (400, 344, 367, 401), (360, 359, 12, 13), (353, 352, 6, 7), (385, 345, 0, 370), (361, 360, 13, 14), (354, 353, 7, 8), (346, 385, 370, 1), (323, 384, 385, 346), (300, 383, 384, 323), (277, 382, 383, 300), (254, 381, 382, 277), (230, 380, 381, 254), (207, 379, 380, 230), (184, 378, 379, 207), (161, 377, 378, 184), (138, 376, 377, 161), (115, 375, 376, 138), (92, 374, 375, 115), (69, 373, 374, 92), (46, 372, 373, 69), (22, 371, 372, 46), (1, 370, 371, 22), (345, 400, 401, 0), (322, 399, 400, 345), (299, 398, 399, 322), (276, 397, 398, 299), (253, 396, 397, 276), (229, 395, 396, 253), (206, 394, 395, 229), (183, 393, 394, 206), (160, 392, 393, 183), (137, 391, 392, 160), (114, 390, 391, 137), (91, 389, 390, 114), (68, 388, 389, 91), (45, 387, 388, 68), (21, 386, 387, 45), (0, 401, 386, 21), (42, 43, 19, 366), (410, 409, 431, 432), (802, 403, 424, 787), (417, 416, 439, 440), (411, 410, 432, 433), (404, 769, 425, 426), (418, 417, 440, 441), (770, 411, 433, 434), (405, 404, 426, 427), (419, 418, 441, 442), (412, 770, 434, 435), (406, 405, 427, 428), (420, 419, 442, 443), (605, 582, 810, 811), (413, 412, 435, 436), (407, 406, 428, 429), (651, 420, 443), (768, 767, 421, 422), (414, 413, 436, 437), (408, 407, 429, 430), (786, 768, 422, 771), (415, 414, 437, 438), (409, 408, 430, 431), (403, 402, 423, 424), (416, 415, 438, 439), (430, 429, 452, 453), (771, 422, 445, 772), (438, 437, 460, 461), (431, 430, 453, 454), (424, 423, 446, 447), (439, 438, 461, 462), (432, 431, 454, 455), (787, 424, 447, 788), (440, 439, 462, 463), (433, 432, 455, 456), (426, 425, 448, 449), (441, 440, 463, 464), (434, 433, 456, 457), (427, 426, 449, 450), (442, 441, 464, 465), (435, 434, 457, 458), (428, 427, 450, 451), (443, 442, 465, 466), (698, 675, 814, 815), (436, 435, 458, 459), (429, 428, 451, 452), (651, 443, 466), (422, 421, 444, 445), (437, 436, 459, 460), (456, 455, 478, 479), (449, 448, 471, 472), (464, 463, 486, 487), (457, 456, 479, 480), (450, 449, 472, 473), (465, 464, 487, 488), (458, 457, 480, 481), (451, 450, 473, 474), (466, 465, 488, 489), (721, 698, 815, 816), (459, 458, 481, 482), (452, 451, 474, 475), (651, 466, 489), (445, 444, 467, 468), (460, 459, 482, 483), (453, 452, 475, 476), (772, 445, 468, 773), (461, 460, 483, 484), (454, 453, 476, 477), (447, 446, 469, 470), (462, 461, 484, 485), (455, 454, 477, 478), (788, 447, 470, 789), (463, 462, 485, 486), (489, 488, 511, 512), (744, 721, 816, 817), (482, 481, 504, 505), (475, 474, 497, 498), (651, 489, 512), (468, 467, 490, 491), (483, 482, 505, 506), (476, 475, 498, 499), (773, 468, 491, 774), (484, 483, 506, 507), (477, 476, 499, 500), (470, 469, 492, 493), (485, 484, 507, 508), (478, 477, 500, 501), (789, 470, 493, 790), (486, 485, 508, 509), (479, 478, 501, 502), (472, 471, 494, 495), (487, 486, 509, 510), (480, 479, 502, 503), (473, 472, 495, 496), (488, 487, 510, 511), (481, 480, 503, 504), (474, 473, 496, 497), (500, 499, 522, 523), (493, 492, 515, 516), (508, 507, 530, 531), (501, 500, 523, 524), (790, 493, 516, 791), (509, 508, 531, 532), (502, 501, 524, 525), (495, 494, 517, 518), (510, 509, 532, 533), (503, 502, 525, 526), (496, 495, 518, 519), (511, 510, 533, 534), (504, 503, 526, 527), (497, 496, 519, 520), (512, 511, 534, 535), (675, 652, 813, 814), (505, 504, 527, 528), (498, 497, 520, 521), (651, 512, 535), (491, 490, 513, 514), (506, 505, 528, 529), (499, 498, 521, 522), (774, 491, 514, 775), (507, 506, 529, 530), (526, 525, 548, 549), (519, 518, 541, 542), (534, 533, 556, 557), (527, 526, 549, 550), (520, 519, 542, 543), (535, 534, 557, 558), (444, 421, 804, 803), (528, 527, 550, 551), (521, 520, 543, 544), (651, 535, 558), (514, 513, 536, 537), (529, 528, 551, 552), (522, 521, 544, 545), (775, 514, 537, 776), (530, 529, 552, 553), (523, 522, 545, 546), (516, 515, 538, 539), (531, 530, 553, 554), (524, 523, 546, 547), (791, 516, 539, 792), (532, 531, 554, 555), (525, 524, 547, 548), (518, 517, 540, 541), (533, 532, 555, 556), (651, 558, 581), (537, 536, 559, 560), (552, 551, 574, 575), (545, 544, 567, 568), (776, 537, 560, 777), (553, 552, 575, 576), (546, 545, 568, 569), (539, 538, 561, 562), (554, 553, 576, 577), (547, 546, 569, 570), (792, 539, 562, 793), (555, 554, 577, 578), (548, 547, 570, 571), (541, 540, 563, 564), (556, 555, 578, 579), (549, 548, 571, 572), (542, 541, 564, 565), (557, 556, 579, 580), (550, 549, 572, 573), (543, 542, 565, 566), (558, 557, 580, 581), (467, 444, 803, 805), (551, 550, 573, 574), (544, 543, 566, 567), (570, 569, 592, 593), (793, 562, 585, 794), (578, 577, 600, 601), (571, 570, 593, 594), (564, 563, 586, 587), (579, 578, 601, 602), (572, 571, 594, 595), (565, 564, 587, 588), (580, 579, 602, 603), (573, 572, 595, 596), (566, 565, 588, 589), (581, 580, 603, 604), (767, 744, 817, 818), (574, 573, 596, 597), (567, 566, 589, 590), (651, 581, 604), (560, 559, 582, 583), (575, 574, 597, 598), (568, 567, 590, 591), (777, 560, 583, 778), (576, 575, 598, 599), (569, 568, 591, 592), (562, 561, 584, 585), (577, 576, 599, 600), (596, 595, 618, 619), (589, 588, 611, 612), (604, 603, 626, 627), (513, 490, 806, 807), (597, 596, 619, 620), (590, 589, 612, 613), (651, 604, 627), (583, 582, 605, 606), (598, 597, 620, 621), (591, 590, 613, 614), (778, 583, 606, 779), (599, 598, 621, 622), (592, 591, 614, 615), (585, 584, 607, 608), (600, 599, 622, 623), (593, 592, 615, 616), (794, 585, 608, 795), (601, 600, 623, 624), (594, 593, 616, 617), (587, 586, 609, 610), (602, 601, 624, 625), (595, 594, 617, 618), (588, 587, 610, 611), (603, 602, 625, 626), (779, 606, 629, 780), (622, 621, 644, 645), (615, 614, 637, 638), (608, 607, 630, 631), (623, 622, 645, 646), (616, 615, 638, 639), (795, 608, 631, 796), (624, 623, 646, 647), (617, 616, 639, 640), (610, 609, 632, 633), (625, 624, 647, 648), (618, 617, 640, 641), (611, 610, 633, 634), (626, 625, 648, 649), (619, 618, 641, 642), (612, 611, 634, 635), (627, 626, 649, 650), (559, 536, 808, 809), (620, 619, 642, 643), (613, 612, 635, 636), (651, 627, 650), (606, 605, 628, 629), (621, 620, 643, 644), (614, 613, 636, 637), (640, 639, 663, 664), (633, 632, 656, 657), (648, 647, 671, 672), (641, 640, 664, 665), (634, 633, 657, 658), (649, 648, 672, 673), (642, 641, 665, 666), (635, 634, 658, 659), (650, 649, 673, 674), (536, 513, 807, 808), (643, 642, 666, 667), (636, 635, 659, 660), (651, 650, 674), (629, 628, 652, 653), (644, 643, 667, 668), (637, 636, 660, 661), (780, 629, 653, 781), (645, 644, 668, 669), (638, 637, 661, 662), (631, 630, 654, 655), (646, 645, 669, 670), (639, 638, 662, 663), (796, 631, 655, 797), (647, 646, 670, 671), (582, 559, 809, 810), (667, 666, 689, 690), (660, 659, 682, 683), (651, 674, 697), (653, 652, 675, 676), (668, 667, 690, 691), (661, 660, 683, 684), (781, 653, 676, 782), (669, 668, 691, 692), (662, 661, 684, 685), (655, 654, 677, 678), (670, 669, 692, 693), (663, 662, 685, 686), (797, 655, 678, 798), (671, 670, 693, 694), (664, 663, 686, 687), (657, 656, 679, 680), (672, 671, 694, 695), (665, 664, 687, 688), (658, 657, 680, 681), (673, 672, 695, 696), (666, 665, 688, 689), (659, 658, 681, 682), (674, 673, 696, 697), (678, 677, 700, 701), (693, 692, 715, 716), (686, 685, 708, 709), (798, 678, 701, 799), (694, 693, 716, 717), (687, 686, 709, 710), (680, 679, 702, 703), (695, 694, 717, 718), (688, 687, 710, 711), (681, 680, 703, 704), (696, 695, 718, 719), (689, 688, 711, 712), (682, 681, 704, 705), (697, 696, 719, 720), (652, 628, 812, 813), (690, 689, 712, 713), (683, 682, 705, 706), (651, 697, 720), (676, 675, 698, 699), (691, 690, 713, 714), (684, 683, 706, 707), (782, 676, 699, 783), (692, 691, 714, 715), (685, 684, 707, 708), (711, 710, 733, 734), (704, 703, 726, 727), (719, 718, 741, 742), (712, 711, 734, 735), (705, 704, 727, 728), (720, 719, 742, 743), (628, 605, 811, 812), (713, 712, 735, 736), (706, 705, 728, 729), (651, 720, 743), (699, 698, 721, 722), (714, 713, 736, 737), (707, 706, 729, 730), (783, 699, 722, 784), (715, 714, 737, 738), (708, 707, 730, 731), (701, 700, 723, 724), (716, 715, 738, 739), (709, 708, 731, 732), (799, 701, 724, 800), (717, 716, 739, 740), (710, 709, 732, 733), (703, 702, 725, 726), (718, 717, 740, 741), (722, 721, 744, 745), (737, 736, 759, 760), (730, 729, 752, 753), (784, 722, 745, 785), (738, 737, 760, 761), (731, 730, 753, 754), (724, 723, 746, 747), (739, 738, 761, 762), (732, 731, 754, 755), (800, 724, 747, 801), (740, 739, 762, 763), (733, 732, 755, 756), (726, 725, 748, 749), (741, 740, 763, 764), (734, 733, 756, 757), (727, 726, 749, 750), (742, 741, 764, 765), (735, 734, 757, 758), (728, 727, 750, 751), (743, 742, 765, 766), (421, 767, 818, 804), (736, 735, 758, 759), (729, 728, 751, 752), (651, 743, 766), (801, 747, 403, 802), (763, 762, 416, 417), (756, 755, 410, 411), (749, 748, 769, 404), (764, 763, 417, 418), (757, 756, 411, 770), (750, 749, 404, 405), (765, 764, 418, 419), (758, 757, 770, 412), (751, 750, 405, 406), (766, 765, 419, 420), (490, 467, 805, 806), (759, 758, 412, 413), (752, 751, 406, 407), (651, 766, 420), (745, 744, 767, 768), (760, 759, 413, 414), (753, 752, 407, 408), (785, 745, 768, 786), (761, 760, 414, 415), (754, 753, 408, 409), (747, 746, 402, 403), (762, 761, 415, 416), (755, 754, 409, 410), (746, 785, 786, 402), (723, 784, 785, 746), (700, 783, 784, 723), (677, 782, 783, 700), (654, 781, 782, 677), (630, 780, 781, 654), (607, 779, 780, 630), (584, 778, 779, 607), (561, 777, 778, 584), (538, 776, 777, 561), (515, 775, 776, 538), (492, 774, 775, 515), (469, 773, 774, 492), (446, 772, 773, 469), (423, 771, 772, 446), (402, 786, 771, 423), (748, 801, 802, 769), (725, 800, 801, 748), (702, 799, 800, 725), (679, 798, 799, 702), (656, 797, 798, 679), (632, 796, 797, 656), (609, 795, 796, 632), (586, 794, 795, 609), (563, 793, 794, 586), (540, 792, 793, 563), (517, 791, 792, 540), (494, 790, 791, 517), (471, 789, 790, 494), (448, 788, 789, 471), (425, 787, 788, 448), (769, 802, 787, 425), (810, 809, 825, 826), (817, 816, 832, 833), (809, 808, 824, 825), (816, 815, 831, 832), (808, 807, 823, 824), (815, 814, 830, 831), (807, 806, 822, 823), (814, 813, 829, 830), (804, 818, 834, 820), (806, 805, 821, 822), (813, 812, 828, 829), (805, 803, 819, 821), (812, 811, 827, 828), (803, 804, 820, 819), (811, 810, 826, 827), (818, 817, 833, 834), (831, 830, 846, 847), (823, 822, 838, 839), (830, 829, 845, 846), (820, 834, 850, 836), (822, 821, 837, 838), (829, 828, 844, 845), (821, 819, 835, 837), (828, 827, 843, 844), (819, 820, 836, 835), (827, 826, 842, 843), (834, 833, 849, 850), (826, 825, 841, 842), (833, 832, 848, 849), (825, 824, 840, 841), (832, 831, 847, 848), (824, 823, 839, 840), (837, 835, 851, 853), (844, 843, 859, 860), (835, 836, 852, 851), (843, 842, 858, 859), (850, 849, 865, 866), (842, 841, 857, 858), (849, 848, 864, 865), (841, 840, 856, 857), (848, 847, 863, 864), (840, 839, 855, 856), (847, 846, 862, 863), (839, 838, 854, 855), (846, 845, 861, 862), (836, 850, 866, 852), (838, 837, 853, 854), (845, 844, 860, 861), (858, 857, 874, 875), (865, 864, 881, 882), (857, 856, 873, 874), (864, 863, 880, 881), (856, 855, 872, 873), (863, 862, 879, 880), (855, 854, 871, 872), (862, 861, 878, 879), (852, 866, 883, 869), (854, 853, 870, 871), (861, 860, 877, 878), (853, 851, 868, 870), (860, 859, 876, 877), (851, 852, 869, 868), (859, 858, 875, 876), (866, 865, 882, 883), (868, 867, 871, 870), (867, 873, 872, 871), (867, 875, 874, 873), (867, 877, 876, 875), (867, 879, 878, 877), (867, 881, 880, 879), (867, 883, 882, 881), (867, 868, 869, 883)])
me_sphere_001.polygons.foreach_set('use_smooth', [True] * 896)
me_sphere_001.use_remesh_preserve_volume = False
me_sphere_001.use_remesh_preserve_attributes = False
me_sphere_001.use_mirror_vertex_groups = False
me_sphere_001.update()
me_cube_001 = bpy.data.meshes.new('Cube.001')
me_cube_001.from_pydata([(0.351, -1.179, -1.067), (1.935, -0.975, -0.2297), (0.41, 0.7533, -1.009), (1.935, 1.104, -0.2297), (1.316, 0.8412, 2.121), (1.316, -1.167, 2.121), (1.718, 0.6387, -1.39), (0.4378, 0.7279, -1.518), (0.4378, -0.855, -1.518), (1.718, -0.8279, -1.39), (0.0, 0.7923, -0.9399), (0.0, 1.363, -0.1712), (0.0, -1.367, -0.8619), (0.0, -1.882, -0.2227), (0.0, 0.8736, 2.121), (0.0, -1.543, 2.129), (0.2327, -0.03774, -1.012), (2.077, 1.173e-07, -0.2297), (1.457, 0.03573, 2.121), (0.3202, -0.0006939, -1.532), (1.859, 2.664e-07, -1.373), (0.9674, 1.374, -0.1757), (0.0, 0.04624, -1.005), (1.415, 0.7719, 1.368), (1.415, -1.071, 1.368), (0.0, -1.989, 1.372), (0.0, 0.8808, 1.361), (1.557, 0.04413, 1.368), (1.488, 1.093, 2.968), (1.488, -1.047, 2.932), (0.0, 1.13, 2.968), (0.0, -1.216, 2.895), (1.629, 0.03279, 2.952), (0.2149, -1.268, -0.9278), (0.6962, 0.9452, 2.129), (0.2149, 0.7648, -0.9878), (0.9674, -1.343, -0.2368), (0.6971, -1.508, 2.121), (0.1557, -0.08441, -1.015), (0.7337, 0.8581, 1.364), (0.7337, -1.742, 1.364), (0.7904, 1.201, 2.968), (0.7904, -1.209, 2.962), (0.0, -0.8256, 3.761), (1.394, 0.9343, 4.028), (1.394, -0.5417, 3.894), (0.0, 1.074, 4.028), (1.536, 0.1005, 4.178), (0.0, -0.3776, 4.238), (0.6971, 1.081, 4.028), (0.6971, -0.6641, 3.822), (0.768, -0.393, 4.203), (1.701, 0.9263, 0.5691), (1.701, -0.9687, 0.5691), (0.0, -2.108, 0.5701), (0.0, 1.208, 0.5249), (1.843, 0.02207, 0.5691), (0.8505, -1.663, 0.5637), (0.8505, 1.164, 0.5637), (1.632, 0.593, -1.841), (0.4595, 0.6779, -1.848), (0.4595, -0.8036, -1.848), (1.635, -0.7832, -1.841), (0.3485, -0.00128, -1.85), (1.799, -0.0006285, -1.838), (1.577, 0.5943, -2.152), (0.4891, 0.6831, -2.158), (0.4891, -0.7361, -2.158), (1.58, -0.7433, -2.152), (0.3859, -0.09594, -2.161), (1.735, -0.09534, -2.15), (1.172, 1.097, -0.6192), (1.143, -1.216, -0.6483), (1.078, 0.7578, -1.454), (1.078, -1.009, -1.454), (0.0, -1.676, -0.5423), (0.0, 1.262, -0.5861), (0.5911, -1.345, -0.5823), (0.5911, 1.194, -0.6123), (1.063, 0.706, -1.844), (1.063, -0.9743, -1.844), (1.05, 0.7092, -2.155), (1.05, -0.8757, -2.155), (1.554, 1.168, -0.4245), (1.539, -1.139, -0.439), (1.398, 0.7728, -1.422), (1.398, -1.003, -1.422), (0.0, -1.779, -0.3825), (0.0, 1.349, -0.4092), (0.7793, -1.344, -0.4096), (0.7793, 1.293, -0.4246), (1.365, 0.72, -1.843), (1.365, -0.9272, -1.843), (1.331, 0.7223, -2.154), (1.331, -0.8757, -2.154), (0.7912, 0.932, -0.814), (0.747, -1.191, -0.8577), (0.7579, 0.7428, -1.486), (0.7579, -1.036, -1.486), (0.0, -1.514, -0.7021), (0.0, 1.089, -0.763), (0.403, -1.346, -0.755), (0.403, 1.009, -0.8), (0.7612, 0.6919, -1.846), (0.7612, -0.9607, -1.846), (0.7696, 0.6962, -2.157), (0.7696, -0.8757, -2.157), (1.55, 0.6824, -2.502), (0.5098, 0.727, -2.508), (0.4759, -0.6239, -2.508), (1.553, -0.6256, -2.502), (0.3593, -0.09594, -2.51), (1.708, -0.09534, -2.499), (1.039, 0.9015, -2.505), (1.024, -0.7581, -2.505), (0.5156, -0.2239, -3.324), (1.304, 0.8567, -2.503), (1.304, -0.7581, -2.503), (0.5442, 0.9165, -3.324), (0.7621, 0.8846, -2.506), (0.7431, -0.7581, -2.506), (1.422, 0.8788, -3.318), (1.51, 0.8577, -2.859), (0.5027, 0.9009, -2.865), (0.4699, -0.4073, -2.865), (1.513, -0.4089, -2.859), (0.357, 0.104, -2.867), (1.663, 0.1046, -2.856), (1.015, 1.07, -2.862), (1.0, -0.5371, -2.862), (1.323, 0.8263, -3.76), (1.272, 1.026, -2.86), (1.272, -0.5371, -2.86), (0.6099, 0.8568, -3.764), (0.747, 1.053, -2.863), (0.6842, -0.5371, -2.863), (0.5867, -0.06937, -3.764), (1.425, -0.2253, -3.318), (0.4171, 0.2218, -3.326), (1.556, 0.2223, -3.316), (0.9907, 1.064, -3.321), (0.9779, -0.3371, -3.321), (0.6386, -0.0008434, -4.204), (1.215, 1.026, -3.32), (1.215, -0.3371, -3.32), (0.658, 0.7074, -4.204), (0.7571, 1.049, -3.322), (0.7411, -0.3371, -3.322), (1.252, 0.686, -4.201), (1.325, -0.0705, -3.76), (0.5067, 0.2926, -3.766), (1.432, 0.293, -3.758), (0.9726, 0.9764, -3.762), (0.9622, -0.1613, -3.762), (1.155, 0.9457, -3.761), (1.155, -0.1613, -3.761), (0.7829, 0.9649, -3.763), (0.7698, -0.1613, -3.763), (1.254, -0.001633, -4.201), (0.572, 0.3125, -4.205), (1.343, 0.3128, -4.2), (0.9602, 0.7911, -4.203), (0.9515, -0.02824, -4.203), (0.9625, 0.8527, -4.37), (1.112, 0.7696, -4.202), (1.112, -0.02824, -4.202), (0.782, 0.8434, -4.371), (0.8021, 0.783, -4.203), (0.7912, -0.02362, -4.203), (0.6175, 0.7571, -4.372), (0.5417, -0.1777, -5.11), (0.6236, 0.7571, -5.088), (1.302, 0.7327, -5.075), (1.358, -0.1589, -5.106), (0.5254, 0.2265, -5.081), (1.405, 0.2269, -5.074), (0.9686, 0.8526, -5.108), (0.9568, -0.1852, -5.108), (0.9654, 0.2267, -5.077), (1.142, 0.8281, -5.107), (1.169, -0.1724, -5.107), (1.185, 0.2268, -5.076), (0.7881, 0.8434, -5.109), (0.7442, -0.1788, -5.109), (0.7454, 0.2266, -5.079), (0.7371, -0.1682, -4.371), (0.5346, -0.1672, -4.372), (1.162, -0.1619, -4.37), (1.351, -0.1483, -4.369), (1.136, 0.8281, -4.37), (1.296, 0.7327, -4.369), (1.399, 0.3066, -4.367), (0.5193, 0.3063, -4.373), (0.9497, -0.1746, -4.37), (0.6095, -0.4953, -5.132), (1.318, -0.4789, -5.129), (0.9698, -0.5018, -5.131), (1.154, -0.4907, -5.13), (0.7852, -0.4962, -5.131), (0.7791, -0.487, -4.533), (0.6033, -0.4861, -4.534), (1.148, -0.4815, -4.532), (1.312, -0.4698, -4.531), (0.9636, -0.4926, -4.533), (0.6225, -0.8414, -5.123), (1.332, -0.8303, -5.121), (0.9831, -0.8458, -5.122), (1.168, -0.8383, -5.121), (0.7984, -0.8421, -5.122), (0.7922, -0.8358, -4.669), (0.6163, -0.8352, -4.67), (1.162, -0.8321, -4.668), (1.326, -0.8241, -4.668), (0.9769, -0.8396, -4.669), (0.7298, -1.07, -5.111), (1.247, -1.064, -5.11), (0.9927, -1.073, -5.111), (1.127, -1.068, -5.11), (0.858, -1.071, -5.111), (0.8535, -1.067, -4.782), (0.7253, -1.067, -4.782), (1.123, -1.065, -4.781), (1.242, -1.061, -4.781), (0.9881, -1.069, -4.782), (0.9621, 0.9448, -4.719), (0.9643, 0.9448, -4.986), (0.8987, 0.9415, -4.987), (0.839, 0.9101, -4.987), (1.027, 0.9359, -4.986), (1.085, 0.9012, -4.986), (0.8368, 0.9101, -4.719), (0.8965, 0.9415, -4.719), (1.025, 0.9359, -4.718), (1.083, 0.9012, -4.718), (0.0, -1.379, 2.512), (0.0, 1.002, 2.545), (1.402, 0.9673, 2.545), (1.543, 0.03426, 2.536), (1.402, -1.107, 2.527), (0.7438, -1.358, 2.542), (0.7433, 1.073, 2.549), (3.094, 0.01641, 3.054), (1.441, -0.7944, 3.413), (1.441, 1.014, 3.498), (0.7438, 1.141, 3.498), (0.7438, -1.0, 3.392), (0.0, 1.102, 3.498), (0.0, -1.084, 3.328), (2.217, 0.02879, 2.887), (2.086, -0.5918, 3.067), (4.772, 0.03832, 3.24), (2.131, 0.09117, 4.127), (2.086, 0.7147, 3.063), (2.043, -0.733, 3.423), (2.043, 0.9323, 3.501), (2.0, -0.5002, 3.866), (2.0, 0.859, 3.989), (2.977, -0.5028, 3.15), (2.57, 0.08233, 4.047), (3.017, 0.07236, 4.006), (2.977, 0.6025, 3.179), (2.938, -0.5644, 3.414), (2.938, 0.7602, 3.484), (2.9, -0.4581, 3.772), (2.9, 0.7611, 3.882), (4.701, -0.2187, 3.315), (5.594, 0.02017, 3.366), (4.725, 0.07227, 3.94), (4.701, 0.3488, 3.333), (4.788, -0.3985, 3.55), (4.677, 0.5301, 3.599), (4.654, -0.2496, 3.797), (4.654, 0.4902, 3.864), (2.454, -0.4431, 3.815), (2.493, 0.8296, 3.491), (2.454, 0.7645, 3.924), (2.531, -0.5068, 3.115), (2.493, -0.6498, 3.422), (2.504, 0.6226, 3.097), (2.647, 0.02692, 2.94), (3.812, -0.4075, 3.138), (3.917, 0.02135, 3.041), (3.812, 0.5186, 3.164), (3.777, 0.7489, 3.557), (3.742, 0.6899, 3.95), (3.742, -0.4047, 3.851), (3.847, 0.07158, 4.061), (3.777, -0.5921, 3.494), (5.545, -0.1596, 3.418), (5.562, 0.04391, 3.855), (5.545, 0.2373, 3.431), (5.528, -0.2698, 3.587), (5.528, 0.3641, 3.617), (5.512, -0.1812, 3.756), (5.512, 0.3362, 3.802), (5.638, 0.04741, 3.375), (5.649, -0.1518, 3.425), (5.632, 0.0484, 3.837), (5.639, 0.2691, 3.483), (5.638, -0.2064, 3.579), (5.632, 0.3149, 3.601), (5.632, -0.1582, 3.785), (5.624, 0.2719, 3.801), (2.006, -0.4875, -0.2297), (1.386, -0.5656, 2.121), (1.789, -0.4139, -1.381), (0.0, -0.7119, -0.9336), (0.2919, -0.6085, -1.04), (0.379, -0.4279, -1.525), (1.486, -0.5134, 1.368), (1.558, -0.5072, 2.942), (0.1853, -0.7159, -0.9712), (1.465, -0.2206, 4.036), (0.7326, -0.3304, 4.013), (0.0, -0.4034, 3.999), (1.772, -0.4733, 0.5691), (1.717, -0.3919, -1.84), (0.404, -0.4024, -1.849), (1.657, -0.4193, -2.151), (0.4375, -0.416, -2.16), (1.631, -0.3605, -2.5), (0.4176, -0.3599, -2.509), (1.588, -0.1522, -2.858), (0.4135, -0.1516, -2.866), (1.49, -0.001502, -3.317), (0.4663, -0.001063, -3.325), (1.378, 0.1113, -3.759), (0.5467, 0.1116, -3.765), (1.298, 0.1556, -4.201), (0.6053, 0.1558, -4.205), (1.382, 0.03399, -5.09), (0.5336, 0.0244, -5.095), (0.9611, 0.02077, -5.093), (1.177, 0.02718, -5.092), (0.7448, 0.02393, -5.094), (0.5269, 0.06955, -4.373), (1.375, 0.07915, -4.368), (1.472, -0.5364, 2.532), (2.151, -0.2815, 2.977), (2.065, -0.2045, 3.997), (3.035, -0.2432, 3.102), (2.958, -0.1929, 3.889), (4.736, -0.09019, 3.278), (4.689, -0.08867, 3.868), (2.589, -0.24, 3.027), (2.512, -0.1804, 3.931), (3.795, -0.1666, 3.956), (3.864, -0.1931, 3.089), (5.569, -0.06971, 3.392), (5.537, -0.06865, 3.805), (5.645, -0.06301, 3.425), (5.631, -0.04329, 3.824), (0.3213, 0.3578, -1.011), (0.379, 0.3636, -1.525), (2.006, 0.5518, -0.2297), (1.386, 0.4385, 2.121), (1.789, 0.3193, -1.381), (0.0, 0.4193, -0.9726), (1.486, 0.408, 1.368), (1.558, 0.5631, 2.96), (0.1853, 0.3402, -1.001), (1.465, 0.5174, 4.103), (0.7326, 0.542, 4.115), (1.772, 0.4742, 0.5691), (0.404, 0.3383, -1.849), (1.716, 0.2962, -1.84), (0.4375, 0.2936, -2.16), (1.656, 0.2495, -2.151), (0.4346, 0.3155, -2.509), (1.629, 0.2935, -2.5), (0.4299, 0.5024, -2.866), (1.587, 0.4811, -2.858), (0.4806, 0.5691, -3.325), (1.489, 0.5505, -3.317), (0.5583, 0.5747, -3.765), (1.377, 0.5596, -3.759), (0.615, 0.51, -4.205), (1.298, 0.4994, -4.201), (0.5745, 0.4918, -5.084), (1.354, 0.4798, -5.074), (0.967, 0.5397, -5.093), (1.164, 0.5275, -5.092), (0.7668, 0.535, -5.094), (0.5684, 0.5317, -4.373), (1.348, 0.5196, -4.368), (1.472, 0.5008, 2.541), (2.151, 0.3717, 2.975), (2.065, 0.4751, 4.058), (3.035, 0.3095, 3.117), (2.958, 0.4167, 3.944), (4.736, 0.1936, 3.287), (4.689, 0.2812, 3.902), (2.575, 0.3248, 3.018), (2.512, 0.4234, 3.986), (3.795, 0.3808, 4.006), (3.864, 0.27, 3.103), (5.569, 0.1287, 3.398), (5.537, 0.19, 3.829), (5.649, 0.1665, 3.411), (5.63, 0.1683, 3.838), (0.0, -0.5979, 4.404), (0.0, 1.12, 4.452), (0.6626, 0.8812, 4.442), (0.7167, -0.422, 4.398), (0.7459, 0.3985, 4.425), (0.0, -0.8616, 4.377), (0.0, -0.5979, 4.367), (0.3165, 1.103, 4.445), (0.7191, -0.007312, 4.42), (0.1873, -0.5778, 4.364), (0.0, -2.808, 7.966), (2.003, 0.7294, 9.116), (1.916, -2.15, 8.26), (1.501, 2.123, 9.093), (0.0, 2.251, 9.442), (0.0, 2.251, 5.4), (1.518, 2.245, 5.728), (1.959, -1.786, 4.675), (2.074, 0.7294, 5.592), (0.0, -2.774, 4.124), (0.9853, 0.6207, 4.757), (0.7498, -0.6683, 4.515), (0.6963, 1.128, 4.739), (0.0, 1.157, 4.665), (0.0, -1.475, 9.591), (1.054, 0.2901, 9.723), (0.9779, -1.357, 9.554), (1.065, 0.8552, 9.718), (0.0, 0.8416, 9.906), (0.0, 0.1764, 9.953), (0.0, -2.846, 6.448), (0.0, -2.755, 7.011), (0.0, -2.872, 7.547), (0.0, -3.101, 5.604), (0.0, -3.076, 5.169), (2.217, 0.7305, 6.058), (2.388, 0.7294, 6.653), (2.417, 0.7294, 7.184), (2.498, 0.7294, 7.715), (2.504, 0.7294, 8.245), (2.231, 0.8183, 8.837), (2.072, -2.297, 7.932), (2.022, -2.156, 7.402), (2.022, -2.25, 6.871), (2.022, -2.175, 6.34), (2.022, -2.252, 5.81), (2.161, -2.079, 5.22), (0.719, 2.973, 6.553), (0.6958, 3.014, 6.814), (0.0, 3.044, 7.896), (0.0, 2.969, 6.548), (0.626, 3.048, 7.902), (1.629, 2.294, 8.644), (1.748, 2.296, 8.113), (1.787, 2.296, 7.582), (1.835, 2.296, 7.052), (1.796, 2.296, 6.521), (1.75, 2.289, 5.991), (0.0, -1.541, 4.197), (0.0, 1.667, 5.057), (1.101, 1.712, 5.1), (1.713, 0.6751, 4.945), (1.387, -1.306, 4.461), (0.0, 2.887, 8.678), (1.141, 2.833, 6.564), (1.141, 2.853, 6.307), (0.8035, 2.851, 8.71), (0.0, 2.829, 6.275), (1.141, 2.932, 8.015), (1.141, 2.932, 7.73), (1.141, 2.932, 7.446), (1.141, 2.932, 7.161), (1.141, 2.932, 6.876), (0.0, 3.071, 7.192), (0.0, 3.071, 7.485), (0.6612, 3.01, 7.658), (0.6631, 3.026, 7.491), (0.6631, 3.026, 7.359), (0.6631, 3.026, 7.197), (0.6709, 3.034, 7.082), (1.465, -1.479, 9.311), (1.622, -1.867, 8.868), (1.749, -2.026, 8.654), (1.713, 0.6163, 9.32), (1.474, 0.5032, 9.55), (1.385, 0.39, 9.6), (1.198, 1.215, 9.661), (1.338, 1.575, 9.443), (1.454, 1.882, 9.272), (0.0, 1.898, 9.574), (0.0, 1.546, 9.702), (0.0, 1.194, 9.805), (0.0, -2.052, 9.297), (0.0, -2.396, 8.857), (0.0, -2.616, 8.415), (0.1272, 1.119, 4.45), (0.5502, -0.5002, 4.396), (0.366, -0.5578, 4.369), (0.1875, -0.8133, 4.411), (0.3749, -0.765, 4.446), (0.5624, -0.7167, 4.48), (0.1741, 1.169, 4.671), (0.3482, 1.18, 4.678), (0.5222, 1.191, 4.684), (0.5877, -2.756, 7.953), (1.064, -2.651, 8.064), (1.503, -2.55, 8.162), (0.3303, 2.278, 9.4), (0.6636, 2.342, 9.338), (1.044, 2.275, 9.286), (0.6194, 2.249, 5.441), (0.9958, 2.248, 5.483), (1.199, 2.246, 5.524), (0.5054, -2.698, 4.144), (1.011, -2.222, 4.15), (1.516, -2.146, 4.406), (0.2104, -1.452, 9.589), (0.4889, -1.423, 9.587), (0.7188, -1.396, 9.581), (0.2962, 0.845, 9.883), (0.5909, 0.8484, 9.857), (0.8226, 0.8518, 9.782), (0.2541, 0.2015, 9.944), (0.3771, 0.2266, 9.912), (0.5656, 0.2518, 9.879), (0.1565, 3.045, 7.898), (0.313, 3.046, 7.899), (0.4695, 3.047, 7.9), (1.516, -2.65, 5.106), (1.011, -2.779, 4.993), (0.7336, -2.886, 5.0), (1.516, -2.901, 5.712), (1.011, -2.977, 5.614), (0.5668, -3.063, 5.654), (1.609, -2.697, 6.356), (0.952, -2.649, 6.243), (0.7148, -2.54, 6.212), (1.668, -2.523, 6.769), (0.5597, -2.617, 6.582), (1.497, -2.521, 7.036), (1.013, -2.687, 7.083), (0.6536, -2.642, 6.909), (1.516, -2.638, 7.834), (1.011, -2.736, 7.737), (0.586, -2.811, 7.64), (0.2752, 1.678, 5.067), (0.5504, 1.689, 5.078), (0.8256, 1.701, 5.089), (1.039, -1.355, 4.395), (0.6929, -1.417, 4.329), (0.3464, -1.479, 4.263), (0.1853, 2.873, 8.696), (0.3924, 2.869, 8.694), (0.5979, 2.86, 8.702), (0.2852, 2.835, 6.283), (0.5704, 2.875, 6.291), (0.8556, 2.847, 6.299), (0.1798, 2.97, 6.549), (0.3595, 2.971, 6.55), (0.5393, 2.972, 6.552), (0.3328, 3.076, 7.21), (0.1658, 3.072, 7.487), (0.3315, 3.073, 7.488), (0.4973, 3.074, 7.489), (1.42, -2.275, 8.551), (0.9883, -2.498, 8.471), (0.5048, -2.634, 8.386), (1.256, -2.128, 8.94), (0.9124, -2.314, 8.877), (0.4571, -2.404, 8.813), (1.142, -1.833, 9.33), (0.5068, -2.005, 9.283), (0.4354, -2.067, 9.276), (0.3324, 1.895, 9.544), (0.6649, 1.899, 9.515), (1.051, 1.912, 9.476), (0.3271, 1.553, 9.683), (0.6542, 1.561, 9.664), (0.9894, 1.568, 9.616), (0.3116, 1.199, 9.784), (0.6232, 1.205, 9.762), (0.9039, 1.21, 9.714), (0.6663, -2.984, 5.213), (0.3779, -3.031, 5.638), (0.1754, -2.78, 6.104), (0.2487, -2.742, 6.506), (0.3412, -2.634, 6.965), (0.3735, -2.84, 7.594), (0.1732, -1.51, 4.23), (0.2603, -2.626, 8.398), (0.2285, -2.437, 8.835), (0.1985, -2.069, 9.259), (0.09253, -0.5938, 4.373), (0.09373, -0.8375, 4.394), (0.08704, 1.163, 4.668), (0.3597, -2.826, 7.952), (0.1659, 2.267, 9.416), (0.1882, 2.25, 5.421), (0.2527, -2.736, 4.136), (0.1052, -1.464, 9.59), (0.1481, 0.8433, 9.895), (0.1406, 0.1889, 9.96), (0.07825, 3.045, 7.897), (0.1376, 1.673, 5.062), (0.08409, 2.882, 8.682), (0.1426, 2.832, 6.279), (0.08988, 2.969, 6.548), (0.08386, 3.079, 7.077), (0.08289, 3.072, 7.193), (0.08289, 3.072, 7.355), (0.08289, 3.072, 7.486), (0.1662, 1.897, 9.559), (0.1635, 1.55, 9.693), (0.1558, 1.197, 9.794), (0.0, -3.149, 6.016), (0.0, -3.308, 5.929), (0.0, -2.993, 6.142), (0.3643, -3.283, 5.714), (0.1576, -3.136, 6.021), (0.1028, -2.951, 6.185), (0.0, -3.031, 5.263), (2.312, 0.7294, 6.388), (2.137, -2.181, 5.544), (1.777, 2.296, 6.256), (1.141, 2.883, 6.734), (0.0, 3.04, 6.814), (0.6821, 2.995, 6.82), (0.5115, 3.043, 6.818), (0.341, 3.042, 6.817), (0.1705, 3.041, 6.816), (0.6857, -2.975, 5.327), (1.011, -2.894, 5.349), (1.516, -2.765, 5.447), (0.3153, -2.977, 5.3), (0.08526, 3.041, 6.815), (0.0, -2.955, 4.856), (0.6725, -2.823, 4.834), (0.6188, -2.851, 4.939), (2.072, -0.696, 8.703), (1.991, -0.5284, 5.133), (0.7795, -0.02383, 4.636), (0.9996, -0.518, 9.676), (0.0, -0.6495, 9.798), (2.257, -0.6758, 5.642), (2.229, -0.7612, 6.232), (2.246, -0.7229, 6.762), (2.33, -0.7603, 7.293), (2.342, -0.7133, 7.823), (2.236, -0.7836, 8.354), (1.462, -0.3157, 4.617), (1.944, -0.7242, 9.022), (1.717, -0.6786, 9.277), (1.389, -0.5692, 9.551), (0.234, -0.6183, 9.786), (0.3571, -0.5944, 9.766), (0.5477, -0.5727, 9.747), (0.1165, -0.6302, 9.795), (2.257, -0.7257, 5.966), (6.344, 0.05973, 3.633), (6.818, 0.03377, 3.633), (6.344, 0.05973, 3.55), (6.818, 0.02762, 3.55), (6.371, -0.02578, 3.516), (6.818, -0.02578, 3.516), (6.347, -0.09888, 3.55), (6.988, -0.07918, 3.55), (6.348, -0.099, 3.633), (6.988, -0.08648, 3.633), (6.371, -0.07918, 3.715), (6.988, -0.07918, 3.715), (6.371, -0.02578, 3.75), (6.818, -0.02578, 3.718), (6.371, 0.02762, 3.715), (6.818, 0.02762, 3.715), (6.604, 0.04974, 3.633), (6.604, 0.02762, 3.55), (6.604, -0.02578, 3.516), (6.604, -0.07918, 3.55), (6.604, -0.1013, 3.633), (6.604, -0.07918, 3.715), (6.604, -0.02578, 3.75), (6.604, 0.02762, 3.715), (6.648, 0.04974, 3.633), (6.648, 0.02762, 3.55), (6.648, -0.02578, 3.516), (6.648, -0.07918, 3.55), (6.648, -0.1013, 3.633), (6.648, -0.07918, 3.715), (6.648, -0.02578, 3.75), (6.648, 0.02762, 3.715), (6.988, -0.02578, 3.633), (6.311, 0.2127, 3.633), (6.732, 0.2113, 3.633), (6.31, 0.2103, 3.557), (6.732, 0.2053, 3.55), (6.317, 0.1525, 3.516), (6.732, 0.1525, 3.516), (6.732, 0.09974, 3.55), (6.732, 0.09252, 3.633), (6.317, 0.09974, 3.715), (6.732, 0.09974, 3.715), (6.317, 0.1525, 3.75), (6.732, 0.1525, 3.718), (6.317, 0.2053, 3.715), (6.732, 0.2053, 3.715), (6.55, 0.2271, 3.633), (6.566, 0.2194, 3.563), (6.55, 0.1525, 3.516), (6.55, 0.09974, 3.55), (6.55, 0.07789, 3.633), (6.55, 0.09974, 3.715), (6.55, 0.1525, 3.75), (6.55, 0.2053, 3.715), (6.562, 0.2271, 3.633), (6.562, 0.2053, 3.55), (6.562, 0.1525, 3.516), (6.562, 0.09974, 3.55), (6.562, 0.07789, 3.633), (6.562, 0.09974, 3.715), (6.562, 0.1525, 3.75), (6.562, 0.2053, 3.715), (6.902, 0.1525, 3.633), (6.294, 0.3319, 3.632), (6.62, 0.3859, 3.632), (6.296, 0.3125, 3.563), (6.621, 0.3806, 3.563), (6.3, 0.2658, 3.535), (6.625, 0.3338, 3.535), (6.629, 0.287, 3.563), (6.629, 0.2806, 3.632), (6.304, 0.219, 3.702), (6.629, 0.287, 3.702), (6.3, 0.2658, 3.73), (6.625, 0.3338, 3.704), (6.296, 0.3125, 3.702), (6.621, 0.3806, 3.702), (6.445, 0.3597, 3.632), (6.446, 0.3403, 3.563), (6.451, 0.2936, 3.535), (6.455, 0.2468, 3.563), (6.456, 0.2274, 3.632), (6.455, 0.2468, 3.702), (6.451, 0.2936, 3.73), (6.446, 0.3403, 3.702), (6.509, 0.3797, 3.632), (6.555, 0.3603, 3.563), (6.559, 0.3135, 3.535), (6.563, 0.2668, 3.563), (6.564, 0.2474, 3.632), (6.563, 0.2668, 3.702), (6.559, 0.3135, 3.73), (6.555, 0.3603, 3.702), (6.625, 0.3338, 3.632), (6.824, -0.1706, 3.633), (6.887, -0.1892, 3.55), (6.316, -0.1616, 3.516), (6.88, -0.2392, 3.516), (6.309, -0.2115, 3.55), (6.874, -0.2891, 3.55), (6.307, -0.2322, 3.633), (6.809, -0.2831, 3.633), (6.309, -0.2115, 3.715), (6.81, -0.2762, 3.715), (6.316, -0.1616, 3.75), (6.817, -0.2263, 3.718), (6.323, -0.1116, 3.715), (6.823, -0.1764, 3.715), (6.556, -0.1226, 3.633), (6.553, -0.1433, 3.55), (6.547, -0.1933, 3.516), (6.54, -0.2432, 3.55), (6.537, -0.2639, 3.633), (6.54, -0.2432, 3.715), (6.547, -0.1933, 3.75), (6.553, -0.1433, 3.715), (6.658, -0.1326, 3.633), (6.719, -0.1661, 3.55), (6.712, -0.2161, 3.516), (6.706, -0.266, 3.55), (6.639, -0.2738, 3.633), (6.642, -0.2531, 3.715), (6.648, -0.2032, 3.75), (6.655, -0.1532, 3.715), (6.987, -0.2263, 3.633), (6.131, -0.2626, 3.63), (6.416, -0.5385, 3.633), (6.07, -0.2845, 3.557), (6.411, -0.5434, 3.55), (5.966, -0.3296, 3.569), (6.366, -0.5862, 3.516), (0.0, -2.849, 4.774), (6.321, -0.629, 3.55), (5.969, -0.3346, 3.718), (6.315, -0.6349, 3.633), (0.0, -2.931, 4.816), (6.321, -0.629, 3.715), (6.049, -0.296, 3.75), (6.366, -0.5862, 3.718), (6.124, -0.2619, 3.727), (6.411, -0.5434, 3.715), (6.259, -0.3848, 3.633), (6.24, -0.4025, 3.55), (6.195, -0.4453, 3.516), (6.151, -0.4881, 3.55), (6.132, -0.5058, 3.633), (6.151, -0.4881, 3.715), (6.195, -0.4453, 3.75), (6.24, -0.4025, 3.715), (6.324, -0.4427, 3.633), (6.305, -0.4604, 3.55), (6.26, -0.5032, 3.516), (6.216, -0.546, 3.55), (6.197, -0.5637, 3.633), (6.216, -0.546, 3.715), (6.26, -0.5032, 3.75), (6.305, -0.4604, 3.715), (6.325, -0.5761, 3.633), (6.249, 0.05814, 3.7), (6.247, 0.06321, 3.55), (6.248, -0.02582, 3.516), (6.24, -0.09706, 3.55), (6.242, -0.09714, 3.709), (6.243, -0.06859, 3.715), (6.243, -0.02582, 3.75), (6.243, 0.01694, 3.715), (6.238, 0.2185, 3.69), (6.237, 0.217, 3.557), (6.243, 0.1522, 3.516), (6.243, 0.1095, 3.715), (6.243, 0.1522, 3.75), (6.243, 0.195, 3.715), (6.221, 0.3249, 3.632), (6.222, 0.3102, 3.563), (6.226, 0.2746, 3.535), (6.23, 0.2391, 3.702), (6.226, 0.2746, 3.73), (6.222, 0.3102, 3.702), (6.242, -0.1679, 3.516), (6.236, -0.2103, 3.55), (6.233, -0.2278, 3.633), (6.236, -0.2103, 3.715), (6.242, -0.1679, 3.75), (6.249, -0.1255, 3.715), (6.162, 0.0619, 3.785), (6.136, 0.0876, 3.512), (6.165, -0.03353, 3.469), (6.14, -0.1166, 3.497), (6.162, -0.1114, 3.776), (5.942, 0.2038, 3.461), (6.16, -0.03353, 3.785), (5.951, -0.07345, 3.842), (6.153, 0.2324, 3.744), (6.152, 0.2292, 3.496), (5.927, 0.05436, 3.482), (5.952, -0.1556, 3.846), (6.16, 0.161, 3.785), (5.931, -0.1611, 3.462), (6.135, 0.3497, 3.626), (6.137, 0.3336, 3.533), (5.953, 0.02724, 3.831), (5.956, -0.07345, 3.428), (6.142, 0.2947, 3.758), (6.137, 0.3336, 3.72), (6.159, -0.1888, 3.469), (6.152, -0.2351, 3.516), (6.159, -0.1888, 3.785), (5.944, 0.2071, 3.825), (5.951, 0.1318, 3.842), (5.926, 0.3309, 3.623), (5.928, 0.3139, 3.507), (5.932, 0.2729, 3.787), (5.928, 0.3139, 3.739), (5.95, -0.2373, 3.428), (5.943, -0.2861, 3.486), (0.6188, -2.857, 4.9), (0.6663, -3.0, 5.173), (5.95, -0.2373, 3.771), (5.754, 0.1645, 3.431), (5.761, -0.05872, 3.85), (5.741, 0.0442, 3.455), (5.761, -0.1577, 3.833), (5.755, -0.09401, 3.413), (5.762, 0.02236, 3.847), (5.758, 0.1369, 3.855), (5.741, 0.26, 3.688), (5.742, 0.2532, 3.485), (5.746, 0.2202, 3.812), (5.76, -0.1906, 3.393), (5.753, -0.2354, 3.621), (6.056, 0.1464, 3.827), (6.058, 0.04457, 3.821), (6.061, -0.05349, 3.449), (6.032, 0.07098, 3.497), (6.055, -0.05349, 3.827), (6.057, -0.1335, 3.827), (6.049, 0.2197, 3.802), (6.055, -0.213, 3.449), (6.035, -0.1389, 3.48), (6.055, -0.213, 3.802), (6.032, 0.3238, 3.73), (6.037, 0.2838, 3.773), (6.031, 0.3403, 3.625), (6.047, 0.2165, 3.479), (6.047, -0.2606, 3.501), (6.032, 0.3238, 3.52), (0.0, -3.062, 5.13), (0.7352, -2.746, 4.89), (0.8013, -2.877, 5.271), (0.0, -2.963, 5.21), (0.0, -2.714, 4.683), (0.9024, -2.562, 4.855), (1.0, -2.755, 5.416), (0.0, -2.882, 5.327), (0.0, -2.392, 4.593), (1.051, -2.211, 4.797), (1.168, -2.442, 5.605), (0.0, -2.592, 5.499), (0.0, -2.109, 4.605), (1.193, -1.928, 4.814), (1.308, -2.158, 5.677), (0.0, -2.308, 5.568), (0.0, -1.804, 4.873), (0.7001, -1.619, 5.001), (0.7099, -1.714, 5.512), (0.0, -1.716, 5.425), (0.0, -1.116, 4.799), (0.6206, -1.114, 4.932), (0.6219, -1.117, 5.365), (0.0, -1.118, 5.296), (0.0, -0.4376, 4.936), (0.4702, -0.4366, 5.008), (0.4709, -0.4379, 5.243), (0.0, -0.4388, 5.206), (0.0, 0.01264, 4.674), (0.4022, 0.06701, 4.721), (0.4029, 0.2413, 4.879), (0.0, 0.2129, 4.855), (0.0, 0.0318, 4.184), (0.4022, 0.1037, 4.18), (0.4029, 0.3388, 4.171), (0.0, 0.3015, 4.174), (1.192, -1.93, 4.863), (0.0, -2.156, 4.652), (0.6867, -1.705, 5.123), (0.0, -1.915, 4.977), (0.8828, -2.112, 5.044), (0.0, -2.247, 4.925), (0.5995, -2.004, 5.098), (0.0, -2.125, 5.013), (0.9775, -2.431, 4.906), (0.0, -2.667, 4.785), (0.7053, -2.463, 5.007), (0.0, -2.652, 4.909), (0.1607, -2.714, 4.829), (0.0, -2.849, 4.759), (0.2179, -2.732, 4.844), (0.0, -2.841, 4.787), (0.2285, -2.8, 5.144), (0.0, -2.91, 5.161), (1.741, -2.632, 6.272), (0.9704, -2.57, 6.184), (0.6688, -2.304, 6.09), (1.731, -2.411, 6.798), (0.5856, -2.53, 6.56), (1.663, -2.408, 7.137), (1.048, -2.619, 7.198), (0.5909, -2.562, 6.975), (1.618, -2.382, 6.332), (0.9678, -2.317, 6.181), (0.6474, -2.17, 6.138), (1.694, -2.148, 6.891), (0.5954, -2.274, 6.638), (1.704, -2.145, 7.251), (1.05, -2.368, 7.178), (0.5647, -2.309, 6.901)], [], [(90, 21, 3, 83), (352, 2, 7, 353), (311, 307, 0, 33), (358, 23, 4, 355), (40, 24, 5, 37), (85, 6, 59, 91), (303, 1, 9, 305), (83, 3, 6, 85), (96, 0, 8, 98), (337, 237, 32, 310), (39, 26, 14, 34), (89, 36, 13, 87), (385, 236, 28, 359), (354, 17, 20, 356), (305, 9, 62, 316), (309, 27, 18, 304), (360, 352, 16, 38), (307, 16, 19, 308), (315, 56, 27, 309), (58, 55, 26, 39), (57, 53, 24, 40), (363, 52, 23, 358), (359, 28, 252, 386), (244, 246, 46, 49), (240, 235, 30, 41), (239, 238, 29, 42), (234, 239, 42, 31), (236, 240, 41, 28), (243, 244, 49, 44), (247, 245, 50, 43), (54, 57, 40, 25), (52, 58, 39, 23), (357, 360, 38, 22), (84, 1, 36, 89), (23, 39, 34, 4), (25, 40, 37, 15), (306, 311, 33, 12), (88, 11, 21, 90), (313, 314, 43, 50), (49, 46, 401, 495, 407, 402), (361, 362, 51, 47), (312, 313, 50, 45), (245, 242, 45, 50), (28, 243, 254, 252), (3, 21, 58, 52), (13, 36, 57, 54), (354, 3, 52, 363), (36, 1, 53, 57), (21, 11, 55, 58), (303, 17, 56, 315), (104, 61, 67, 106), (365, 64, 70, 367), (308, 19, 63, 317), (98, 8, 61, 104), (353, 7, 60, 364), (356, 20, 64, 365), (106, 67, 109, 120), (93, 65, 107, 116), (364, 60, 66, 366), (317, 63, 69, 319), (316, 62, 68, 318), (91, 59, 65, 93), (103, 79, 81, 105), (94, 82, 114, 117), (318, 68, 110, 320), (86, 74, 80, 92), (92, 80, 82, 94), (100, 76, 78, 102), (96, 72, 77, 101), (101, 77, 75, 99), (84, 72, 74, 86), (95, 71, 73, 97), (97, 73, 79, 103), (102, 78, 71, 95), (1, 84, 86, 9), (62, 92, 94, 68), (9, 86, 92, 62), (79, 91, 93, 81), (81, 93, 116, 113), (367, 70, 112, 369), (76, 88, 90, 78), (72, 84, 89, 77), (77, 89, 87, 75), (71, 83, 85, 73), (73, 85, 91, 79), (78, 90, 83, 71), (35, 102, 95, 2), (7, 97, 103, 60), (2, 95, 97, 7), (33, 101, 99, 12), (0, 96, 101, 33), (10, 100, 102, 35), (82, 106, 120, 114), (366, 66, 108, 368), (60, 103, 105, 66), (74, 98, 104, 80), (80, 104, 106, 82), (72, 96, 98, 74), (368, 108, 123, 370), (114, 120, 135, 129), (321, 111, 126, 323), (113, 116, 131, 128), (108, 119, 134, 123), (119, 113, 128, 134), (120, 109, 124, 135), (110, 117, 132, 125), (66, 105, 119, 108), (68, 94, 117, 110), (105, 81, 113, 119), (319, 69, 111, 321), (129, 135, 147, 141), (323, 126, 138, 325), (128, 131, 143, 140), (123, 134, 146, 118), (134, 128, 140, 146), (135, 124, 115, 147), (125, 132, 144, 137), (322, 125, 137, 324), (117, 114, 129, 132), (369, 112, 127, 371), (116, 107, 122, 131), (320, 110, 125, 322), (325, 138, 150, 327), (140, 143, 154, 152), (118, 146, 156, 133), (146, 140, 152, 156), (147, 115, 136, 157), (137, 144, 155, 149), (324, 137, 149, 326), (143, 121, 130, 154), (370, 123, 118, 372), (132, 129, 141, 144), (371, 127, 139, 373), (131, 122, 121, 143), (152, 154, 164, 161), (133, 156, 167, 145), (156, 152, 161, 167), (157, 136, 142, 168), (149, 155, 165, 158), (326, 149, 158, 328), (154, 130, 148, 164), (375, 151, 160, 377), (141, 147, 157, 153), (372, 118, 133, 374), (144, 141, 153, 155), (373, 139, 151, 375), (163, 189, 232, 224), (169, 166, 231, 230), (172, 179, 228, 229), (188, 187, 201, 202), (173, 188, 202, 195), (336, 188, 173, 330), (190, 172, 229, 233), (384, 191, 175, 379), (327, 150, 159, 329), (153, 157, 168, 162), (374, 133, 145, 376), (155, 153, 162, 165), (333, 330, 173, 180), (381, 379, 175, 181), (382, 380, 178, 184), (334, 332, 177, 183), (380, 381, 181, 178), (332, 333, 180, 177), (331, 334, 183, 170), (378, 382, 184, 174), (335, 192, 174, 331), (187, 193, 203, 201), (383, 169, 171, 378), (177, 180, 197, 196), (165, 162, 193, 187), (376, 145, 169, 383), (162, 168, 185, 193), (329, 159, 192, 335), (377, 160, 191, 384), (164, 148, 190, 189), (328, 158, 188, 336), (158, 165, 187, 188), (168, 142, 186, 185), (167, 161, 163, 166), (145, 167, 166, 169), (161, 164, 189, 163), (195, 202, 212, 205), (199, 200, 210, 209), (197, 195, 205, 207), (202, 201, 211, 212), (180, 173, 195, 197), (170, 183, 198, 194), (185, 186, 200, 199), (186, 170, 194, 200), (193, 185, 199, 203), (183, 177, 196, 198), (211, 213, 223, 221), (205, 212, 222, 215), (209, 210, 220, 219), (207, 205, 215, 217), (201, 203, 213, 211), (198, 196, 206, 208), (194, 198, 208, 204), (203, 199, 209, 213), (200, 194, 204, 210), (196, 197, 207, 206), (219, 220, 214, 218), (222, 221, 217, 215), (223, 219, 218, 216), (221, 223, 216, 217), (208, 206, 216, 218), (204, 208, 218, 214), (213, 209, 219, 223), (210, 204, 214, 220), (206, 207, 217, 216), (212, 211, 221, 222), (224, 232, 228, 225), (230, 231, 226, 227), (231, 224, 225, 226), (232, 233, 229, 228), (182, 171, 227, 226), (176, 182, 226, 225), (179, 176, 225, 228), (171, 169, 230, 227), (189, 190, 233, 232), (166, 163, 224, 231), (4, 34, 240, 236), (15, 37, 239, 234), (37, 5, 238, 239), (34, 14, 235, 240), (355, 4, 236, 385), (304, 18, 237, 337), (310, 32, 248, 338), (42, 29, 242, 245), (31, 42, 245, 247), (28, 41, 244, 243), (41, 30, 246, 244), (361, 47, 251, 387), (273, 277, 261, 263), (277, 276, 257, 261), (345, 273, 263, 341), (274, 275, 264, 262), (45, 242, 253, 255), (312, 45, 255, 339), (242, 29, 249, 253), (243, 44, 256, 254), (283, 284, 272, 270), (347, 281, 250, 342), (395, 282, 268, 390), (282, 283, 270, 268), (393, 258, 259, 389), (278, 274, 262, 260), (392, 278, 260, 388), (344, 279, 241, 340), (390, 268, 290, 396), (346, 285, 271, 343), (287, 280, 265, 269), (285, 287, 269, 271), (394, 286, 267, 391), (338, 248, 279, 344), (386, 252, 278, 392), (252, 254, 274, 278), (387, 251, 258, 393), (254, 256, 275, 274), (339, 255, 273, 345), (253, 249, 276, 277), (255, 253, 277, 273), (389, 259, 286, 394), (263, 261, 287, 285), (261, 257, 280, 287), (341, 263, 285, 346), (260, 262, 283, 282), (388, 260, 282, 395), (340, 241, 281, 347), (262, 264, 284, 283), (343, 271, 293, 349), (271, 269, 291, 293), (268, 270, 292, 290), (342, 250, 266, 348), (269, 265, 288, 291), (391, 267, 289, 397), (270, 272, 294, 292), (291, 288, 296, 299), (349, 293, 301, 351), (292, 294, 302, 300), (348, 266, 295, 350), (293, 291, 299, 301), (397, 289, 297, 399), (290, 292, 300, 298), (396, 290, 298, 398), (288, 348, 350, 296), (289, 349, 351, 297), (265, 342, 348, 288), (267, 343, 349, 289), (257, 340, 347, 280), (259, 341, 346, 286), (251, 339, 345, 258), (249, 338, 344, 276), (286, 346, 343, 267), (276, 344, 340, 257), (280, 347, 342, 265), (47, 312, 339, 251), (258, 345, 341, 259), (29, 310, 338, 249), (5, 304, 337, 238), (160, 328, 336, 191), (142, 329, 335, 186), (186, 335, 331, 170), (174, 184, 334, 331), (178, 181, 333, 332), (184, 178, 332, 334), (181, 175, 330, 333), (136, 327, 329, 142), (191, 336, 330, 175), (151, 326, 328, 160), (139, 324, 326, 151), (115, 325, 327, 136), (112, 320, 322, 127), (127, 322, 324, 139), (124, 323, 325, 115), (67, 319, 321, 109), (109, 321, 323, 124), (70, 318, 320, 112), (64, 316, 318, 70), (61, 317, 319, 67), (8, 308, 317, 61), (1, 303, 315, 53), (47, 51, 313, 312), (51, 48, 314, 313), (22, 38, 311, 306), (53, 315, 309, 24), (0, 307, 308, 8), (24, 309, 304, 5), (20, 305, 316, 64), (238, 337, 310, 29), (17, 303, 305, 20), (38, 16, 307, 311), (266, 396, 398, 295), (294, 397, 399, 302), (272, 391, 397, 294), (241, 388, 395, 281), (264, 389, 394, 284), (256, 387, 393, 275), (248, 386, 392, 279), (284, 394, 391, 272), (250, 390, 396, 266), (279, 392, 388, 241), (275, 393, 389, 264), (281, 395, 390, 250), (44, 361, 387, 256), (18, 355, 385, 237), (148, 377, 384, 190), (159, 376, 383, 192), (192, 383, 378, 174), (171, 182, 382, 378), (176, 179, 381, 380), (182, 176, 380, 382), (179, 172, 379, 381), (150, 374, 376, 159), (190, 384, 379, 172), (121, 373, 375, 130), (138, 372, 374, 150), (130, 375, 377, 148), (122, 371, 373, 121), (126, 370, 372, 138), (107, 369, 371, 122), (111, 368, 370, 126), (69, 366, 368, 111), (65, 367, 369, 107), (63, 364, 366, 69), (6, 356, 365, 59), (19, 353, 364, 63), (59, 365, 367, 65), (17, 354, 363, 56), (44, 49, 362, 361), (48, 51, 403, 496, 497, 409, 592, 400), (10, 35, 360, 357), (32, 359, 386, 248), (56, 363, 358, 27), (35, 2, 352, 360), (3, 354, 356, 6), (237, 385, 359, 32), (27, 358, 355, 18), (16, 352, 353, 19), (362, 49, 402, 404), (51, 362, 404, 408, 403), (404, 402, 422, 420), (440, 452, 413, 411), (542, 441, 412, 506), (648, 440, 411, 638), (454, 455, 471, 470), (548, 462, 417, 515), (603, 459, 415, 597), (461, 460, 416, 418), (649, 461, 418, 639), (496, 403, 421, 500), (495, 401, 423, 594), (408, 404, 420, 640), (652, 485, 425, 641), (613, 491, 428, 600), (485, 486, 427, 425), (570, 480, 426, 518), (600, 428, 429, 601), (655, 641, 425, 524), (457, 416, 465, 464), (453, 454, 470, 469), (452, 453, 469, 468), (413, 452, 468, 466), (597, 415, 467, 605), (623, 457, 464, 624), (645, 437, 438, 646), (646, 438, 439, 647), (647, 439, 440, 648), (632, 622, 445, 531), (531, 445, 444, 534), (534, 444, 443, 537), (537, 443, 442, 539), (539, 442, 441, 542), (621, 623, 456, 436), (436, 456, 455, 437), (437, 455, 454, 438), (438, 454, 453, 439), (439, 453, 452, 440), (640, 420, 461, 649), (420, 422, 460, 461), (594, 423, 459, 603), (500, 421, 462, 548), (624, 464, 448, 626), (471, 472, 479, 478), (470, 471, 478, 477), (469, 470, 477, 476), (468, 469, 476, 475), (605, 467, 450, 606), (466, 468, 475, 451), (455, 456, 472, 471), (509, 413, 466, 553), (625, 473, 608, 607, 634), (606, 634, 629, 557), (473, 474, 610, 609, 608), (464, 465, 447, 448), (553, 466, 451, 527), (506, 412, 482, 564), (564, 482, 481, 567), (567, 481, 480, 570), (411, 413, 488, 483), (483, 488, 487, 484), (484, 487, 486, 485), (596, 414, 489, 611), (611, 489, 490, 612), (612, 490, 491, 613), (638, 411, 483, 650), (650, 483, 484, 651), (651, 484, 485, 652), (487, 578, 581, 486), (578, 577, 580, 581), (577, 576, 579, 580), (488, 575, 578, 487), (575, 574, 577, 578), (574, 573, 576, 577), (413, 509, 575, 488), (509, 508, 574, 575), (508, 507, 573, 574), (590, 569, 572, 591), (569, 568, 571, 572), (568, 567, 570, 571), (589, 566, 569, 590), (566, 565, 568, 569), (565, 564, 567, 568), (595, 504, 566, 589), (504, 505, 565, 566), (505, 506, 564, 565), (604, 551, 525, 602), (551, 552, 526, 525), (552, 553, 527, 526), (610, 602, 525, 561), (610, 474, 449, 602), (562, 526, 527, 563), (560, 609, 610, 561, 562), (627, 628, 560, 479, 626), (560, 607, 608, 609), (479, 560, 477, 478), (596, 507, 551, 604), (507, 508, 552, 551), (508, 509, 553, 552), (465, 556, 559, 447), (556, 555, 558, 559), (555, 554, 557, 558), (593, 498, 550, 588), (498, 499, 549, 550), (499, 500, 548, 549), (422, 503, 547, 460), (503, 502, 546, 547), (502, 501, 545, 546), (586, 541, 544, 587), (541, 540, 543, 544), (540, 539, 542, 543), (585, 538, 541, 586), (584, 536, 538, 585), (583, 533, 536, 584), (533, 532, 535, 536), (532, 531, 534, 535), (633, 630, 533, 583), (630, 631, 532, 533), (631, 632, 531, 532), (637, 636, 530, 582), (636, 529, 530), (416, 512, 556, 465), (512, 511, 555, 556), (511, 510, 554, 555), (656, 653, 522, 601), (653, 654, 523, 522), (654, 655, 524, 523), (427, 521, 524, 425), (521, 520, 523, 524), (520, 519, 522, 523), (591, 572, 516, 599), (572, 571, 517, 516), (571, 570, 518, 517), (486, 581, 521, 427), (581, 580, 520, 521), (580, 579, 519, 520), (402, 503, 422), (402, 407, 502, 503), (407, 501, 502), (592, 409, 498, 593), (409, 497, 499, 498), (497, 496, 500, 499), (460, 547, 512, 416), (547, 546, 511, 512), (546, 545, 510, 511), (588, 550, 513, 598), (550, 549, 514, 513), (549, 548, 515, 514), (587, 544, 504, 595), (544, 543, 505, 504), (543, 542, 506, 505), (432, 587, 595, 410), (458, 588, 598, 419), (406, 592, 593, 405), (492, 591, 599, 424), (642, 656, 601, 429), (620, 633, 583, 433), (433, 583, 617, 615), (583, 584, 618, 617), (430, 585, 586, 431), (431, 586, 587, 432), (405, 593, 588, 458), (414, 596, 604, 463), (463, 604, 602, 449), (410, 595, 589, 494), (494, 589, 590, 493), (493, 590, 591, 492), (576, 612, 613, 579), (573, 611, 612, 576), (507, 596, 611, 573), (561, 525, 526, 562), (560, 562, 563, 476, 477), (554, 605, 606, 557), (501, 594, 603, 545), (510, 597, 605, 554), (519, 600, 601, 522), (579, 613, 600, 519), (407, 495, 594, 501), (545, 603, 597, 510), (615, 617, 618, 614), (614, 618, 619, 616), (584, 585, 619, 618), (585, 430, 616, 619), (434, 582, 633, 620), (529, 528, 632, 631), (530, 529, 631, 630), (582, 530, 630, 633), (472, 624, 626, 479), (435, 457, 623, 621), (528, 446, 622, 632), (456, 623, 624, 472), (557, 629, 628, 558), (419, 598, 637, 635), (514, 515, 528, 529), (513, 514, 529, 636), (598, 513, 636, 637), (558, 628, 627, 559), (559, 627, 626, 448, 447), (450, 625, 634, 606), (418, 416, 457, 435), (515, 417, 446, 528), (639, 418, 435, 643), (417, 639, 643, 446), (446, 643, 657, 622), (424, 599, 656, 642), (517, 518, 655, 654), (516, 517, 654, 653), (599, 516, 653, 656), (481, 651, 652, 480), (482, 650, 651, 481), (412, 638, 650, 482), (421, 640, 649, 462), (442, 647, 648, 441), (443, 646, 647, 442), (444, 645, 646, 443), (445, 644, 645, 444), (622, 657, 644, 445), (518, 426, 641, 655), (480, 652, 641, 426), (403, 408, 640, 421), (462, 649, 639, 417), (441, 648, 638, 412), (682, 659, 661, 683), (683, 661, 663, 684), (684, 663, 665, 685), (685, 665, 667, 686), (686, 667, 669, 687), (687, 669, 671, 688), (688, 671, 673, 689), (689, 673, 659, 682), (672, 681, 674, 658), (670, 680, 681, 672), (668, 679, 680, 670), (666, 678, 679, 668), (664, 677, 678, 666), (662, 676, 677, 664), (660, 675, 676, 662), (658, 674, 675, 660), (681, 689, 682, 674), (680, 688, 689, 681), (679, 687, 688, 680), (678, 686, 687, 679), (677, 685, 686, 678), (676, 684, 685, 677), (675, 683, 684, 676), (674, 682, 683, 675), (665, 663, 690, 667), (671, 669, 667, 690), (673, 671, 690, 659), (663, 661, 659, 690), (713, 692, 694, 714), (714, 694, 696, 715), (715, 696, 697, 716), (716, 697, 698, 717), (717, 698, 700, 718), (718, 700, 702, 719), (719, 702, 704, 720), (720, 704, 692, 713), (703, 712, 705, 691), (701, 711, 712, 703), (699, 710, 711, 701), (658, 709, 710, 699), (660, 708, 709, 658), (695, 707, 708, 660), (693, 706, 707, 695), (691, 705, 706, 693), (712, 720, 713, 705), (711, 719, 720, 712), (710, 718, 719, 711), (709, 717, 718, 710), (708, 716, 717, 709), (707, 715, 716, 708), (706, 714, 715, 707), (705, 713, 714, 706), (697, 696, 721, 698), (702, 700, 698, 721), (704, 702, 721, 692), (696, 694, 692, 721), (744, 723, 725, 745), (745, 725, 727, 746), (746, 727, 728, 747), (747, 728, 729, 748), (748, 729, 731, 749), (749, 731, 733, 750), (750, 733, 735, 751), (751, 735, 723, 744), (734, 743, 736, 722), (732, 742, 743, 734), (730, 741, 742, 732), (691, 740, 741, 730), (693, 739, 740, 691), (726, 738, 739, 693), (724, 737, 738, 726), (722, 736, 737, 724), (743, 751, 744, 736), (742, 750, 751, 743), (741, 749, 750, 742), (740, 748, 749, 741), (739, 747, 748, 740), (738, 746, 747, 739), (737, 745, 746, 738), (736, 744, 745, 737), (728, 727, 752, 729), (733, 731, 729, 752), (735, 733, 752, 723), (727, 725, 723, 752), (775, 753, 754, 776), (776, 754, 756, 777), (777, 756, 758, 778), (778, 758, 760, 779), (779, 760, 762, 780), (780, 762, 764, 781), (781, 764, 766, 782), (782, 766, 753, 775), (765, 774, 767, 666), (763, 773, 774, 765), (761, 772, 773, 763), (759, 771, 772, 761), (757, 770, 771, 759), (755, 769, 770, 757), (664, 768, 769, 755), (666, 767, 768, 664), (774, 782, 775, 767), (773, 781, 782, 774), (772, 780, 781, 773), (771, 779, 780, 772), (770, 778, 779, 771), (769, 777, 778, 770), (768, 776, 777, 769), (767, 775, 776, 768), (758, 756, 783, 760), (764, 762, 760, 783), (766, 764, 783, 753), (756, 754, 753, 783), (808, 785, 787, 809), (809, 787, 789, 810), (810, 789, 791, 811), (811, 791, 793, 812), (812, 793, 795, 813), (813, 795, 797, 814), (814, 797, 799, 815), (815, 799, 785, 808), (798, 807, 800, 784), (796, 806, 807, 798), (792, 805, 806, 796), (792, 804, 805), (788, 803, 804, 792), (788, 802, 803), (786, 801, 802, 788), (784, 800, 801, 786), (807, 815, 808, 800), (806, 814, 815, 807), (805, 813, 814, 806), (804, 812, 813, 805), (803, 811, 812, 804), (802, 810, 811, 803), (801, 809, 810, 802), (800, 808, 809, 801), (791, 789, 816, 793), (797, 795, 793, 816), (799, 797, 816, 785), (789, 787, 785, 816), (761, 763, 841, 840), (701, 703, 830, 829), (660, 662, 819, 818), (670, 672, 824, 823), (724, 726, 833, 832), (734, 722, 831, 836), (693, 695, 827, 826), (757, 759, 839, 838), (695, 660, 818, 827), (666, 668, 822, 821), (730, 732, 835, 834), (765, 666, 821, 842), (763, 765, 842, 841), (662, 664, 820, 819), (703, 691, 825, 830), (672, 658, 817, 824), (691, 730, 834, 825), (722, 724, 832, 831), (759, 761, 840, 839), (699, 701, 829, 828), (668, 670, 823, 822), (732, 734, 836, 835), (755, 757, 838, 837), (658, 699, 828, 817), (664, 755, 837, 820), (726, 693, 826, 833), (818, 819, 845, 844), (834, 835, 861, 851), (827, 818, 844, 852), (820, 837, 863, 846), (819, 820, 846, 845), (835, 836, 862, 861), (828, 829, 855, 843), (842, 821, 847), (821, 822, 847), (836, 831, 857, 862), (829, 830, 851, 855), (817, 828, 843), (822, 823, 849, 847), (837, 838, 864, 863), (830, 825, 851), (823, 824, 843, 849), (838, 839, 784, 864), (831, 832, 858, 857), (824, 817, 843), (839, 840, 798, 784), (832, 833, 852, 858), (826, 827, 852), (840, 841, 865, 798), (833, 826, 852), (825, 834, 851), (841, 842, 847, 865), (890, 889, 867, 859), (892, 891, 860, 853), (894, 893, 850, 854), (889, 895, 866, 867), (897, 896, 872, 856), (893, 890, 859, 850), (891, 897, 856, 860), (898, 894, 854, 876), (900, 899, 871, 870), (899, 901, 868, 871), (902, 892, 853, 848), (896, 903, 873, 872), (903, 786, 788, 873), (901, 904, 869, 868), (895, 900, 870, 866), (796, 898, 876, 792), (904, 902, 848, 869), (867, 866, 883), (860, 856, 881), (871, 868, 884), (854, 850, 878, 880), (876, 854, 880), (866, 870, 886, 883), (873, 788, 888), (869, 848, 877, 885), (856, 872, 887, 881), (859, 867, 883, 882), (853, 860, 881, 879), (792, 876, 880, 888), (850, 859, 882, 878), (870, 871, 884, 886), (872, 873, 888, 887), (848, 853, 879, 877), (868, 869, 885, 884), (788, 792, 888), (882, 883, 399, 297), (881, 887, 296, 350), (888, 880, 301, 299), (884, 885, 298, 300), (880, 878, 351, 301), (878, 882, 297, 351), (883, 886, 302, 399), (877, 879, 295, 398), (887, 888, 299, 296), (886, 884, 300, 302), (879, 881, 350, 295), (885, 877, 398, 298), (858, 852, 902, 904), (798, 865, 898, 796), (851, 861, 900, 895), (857, 858, 904, 901), (864, 784, 786, 903), (863, 864, 903, 896), (852, 844, 892, 902), (862, 857, 901, 899), (861, 862, 899, 900), (865, 847, 894, 898), (845, 846, 897, 891), (849, 843, 890, 893), (846, 863, 896, 897), (855, 851, 895, 889), (847, 849, 893, 894), (844, 845, 891, 892), (843, 855, 889, 890), (635, 637, 874, 794), (637, 582, 875, 874), (582, 434, 905, 875), (875, 905, 908, 907), (874, 875, 907, 906), (794, 874, 906, 790), (907, 908, 912, 911), (906, 907, 911, 910), (790, 906, 910, 909), (911, 912, 916, 915), (910, 911, 915, 914), (909, 910, 914, 913), (915, 916, 920, 919), (914, 915, 919, 918), (913, 914, 918, 917), (919, 920, 924, 923), (918, 919, 923, 922), (922, 921, 944, 943), (923, 924, 928, 927), (922, 923, 927, 926), (921, 922, 926, 925), (927, 928, 932, 931), (926, 927, 931, 930), (925, 926, 930, 929), (931, 932, 936, 935), (930, 931, 935, 934), (929, 930, 934, 933), (935, 936, 940, 939), (934, 935, 939, 938), (933, 934, 938, 937), (943, 944, 948, 947), (918, 922, 943, 941), (917, 918, 941, 942), (945, 947, 951, 949), (941, 943, 947, 945), (942, 941, 945, 946), (949, 951, 955, 953), (946, 945, 949, 950), (947, 948, 952, 951), (954, 953, 955, 956), (950, 949, 953, 954), (951, 952, 956, 955), (905, 875, 957, 958), (657, 621, 436, 644), (644, 436, 437, 645), (643, 435, 621, 657), (536, 535, 960, 961), (534, 537, 962, 959), (537, 539, 964, 962), (539, 540, 965, 964), (535, 534, 959, 960), (538, 536, 961, 963), (541, 538, 963, 966), (540, 541, 966, 965), (959, 962, 970, 967), (962, 964, 972, 970), (965, 966, 974, 973), (961, 960, 968, 969), (963, 961, 969, 971), (966, 963, 971, 974), (964, 965, 973, 972), (960, 959, 967, 968), (629, 634, 607, 560, 628), (563, 527, 451, 475, 476)])
me_cube_001.polygons.foreach_set('use_smooth', [True] * 923)
me_cube_001.use_remesh_preserve_volume = False
me_cube_001.use_remesh_preserve_attributes = False
me_cube_001.use_mirror_vertex_groups = False
me_cube_001.update()

# ---- objects
ob_eyebrow = bpy.data.objects.new('eyebrow', me_cube_004)
ob_shirt = bpy.data.objects.new('Shirt', me_cube_003)
ob_underwear = bpy.data.objects.new('Underwear', me_cube_000)
ob_eyes = bpy.data.objects.new('Eyes', me_sphere_001)
ob_body = bpy.data.objects.new('Body', me_cube_001)
ob_lamp = bpy.data.objects.new('Lamp', light_lamp)
ob_camera = bpy.data.objects.new('Camera', cam_camera)

# ---- transforms, parenting, visibility, modifiers, constraints
ob_eyebrow.location = (-0.00675, 0.01428, 3.404)
ob_eyebrow.scale = (0.6525, 0.6525, 0.6525)
ob_eyebrow.hide_select = True
ob_eyebrow.lineart.crease_threshold = 0.0
_m = ob_eyebrow.modifiers.new('Mirror', 'MIRROR')
_m.use_clip = True
_m = ob_eyebrow.modifiers.new('Subsurf', 'SUBSURF')
_m.uv_smooth = 'PRESERVE_CORNERS'
_m.quality = 2
_m.levels = 4
_m.show_only_control_edges = False
_m = ob_eyebrow.modifiers.new('Solidify', 'SOLIDIFY')
_m.thickness = 0.017
_m.nonmanifold_thickness_mode = 'FIXED'
_m.nonmanifold_merge_threshold = 0.0003
ob_shirt.location = (0.0, 1.192e-07, 3.35)
ob_shirt.scale = (0.6525, 0.6525, 0.6525)
ob_shirt.hide_select = True
ob_shirt.lineart.crease_threshold = 0.0
_m = ob_shirt.modifiers.new('Subsurf', 'SUBSURF')
_m.uv_smooth = 'PRESERVE_CORNERS'
_m.quality = 2
_m.levels = 4
_m.show_only_control_edges = False
_m = ob_shirt.modifiers.new('Solidify', 'SOLIDIFY')
_m.thickness = 0.13
_m.nonmanifold_thickness_mode = 'FIXED'
_m.nonmanifold_merge_threshold = 0.0003
ob_underwear.location = (0.0, -0.03861, 3.377)
ob_underwear.scale = (0.6525, 0.6525, 0.6525)
ob_underwear.lineart.crease_threshold = 0.0
_m = ob_underwear.modifiers.new('Mirror', 'MIRROR')
_m.use_clip = True
_m = ob_underwear.modifiers.new('Subsurf', 'SUBSURF')
_m.uv_smooth = 'PRESERVE_CORNERS'
_m.quality = 2
_m.levels = 4
_m.show_only_control_edges = False
_m = ob_underwear.modifiers.new('Solidify', 'SOLIDIFY')
_m.thickness = 0.136
_m.nonmanifold_thickness_mode = 'FIXED'
_m.nonmanifold_merge_threshold = 0.0003
ob_eyes.location = (2.384e-07, 0.0, 4.768e-07)
ob_eyes.rotation_euler = (1.571, 0.0, 0.0)
ob_eyes.scale = (0.45, 0.45, 0.45)
ob_eyes.hide_select = True
ob_eyes.lineart.crease_threshold = 0.0
_m = ob_eyes.modifiers.new('Subsurf', 'SUBSURF')
_m.uv_smooth = 'PRESERVE_CORNERS'
_m.quality = 2
_m.levels = 2
_m.show_only_control_edges = False
_m = ob_eyes.modifiers.new('Mirror', 'MIRROR')
ob_body.location = (0.0, 1.192e-07, 3.377)
ob_body.scale = (0.6525, 0.6525, 0.6525)
ob_body.hide_select = True
ob_body.lineart.crease_threshold = 0.0
_m = ob_body.modifiers.new('Mirror', 'MIRROR')
_m.use_clip = True
_m = ob_body.modifiers.new('Subsurf', 'SUBSURF')
_m.uv_smooth = 'PRESERVE_CORNERS'
_m.quality = 2
_m.levels = 4
_m.show_only_control_edges = False
ob_lamp.location = (4.076, 1.005, 5.904)
ob_lamp.rotation_euler = (0.6503, 0.05522, 1.866)
ob_lamp.lock_rotations_4d = False
ob_lamp.empty_display_type = 'ARROWS'
ob_lamp.color = (0.0, 0.0, 0.0, 0.0)
ob_lamp.hide_viewport = True
ob_lamp.hide_select = True
ob_lamp.lineart.crease_threshold = 0.0
ob_camera.location = (7.481, -6.508, 5.344)
ob_camera.rotation_euler = (1.109, 0.0, 0.8149)
ob_camera.lock_rotations_4d = False
ob_camera.empty_display_type = 'ARROWS'
ob_camera.color = (0.0, 0.0, 0.0, 0.0)
ob_camera.hide_viewport = True
ob_camera.hide_select = True
ob_camera.display_type = 'WIRE'
ob_camera.lineart.crease_threshold = 0.0

# ---- collection membership
col_collection_1.objects.link(ob_eyebrow)
col_collection_1.objects.link(ob_shirt)
col_collection_1.objects.link(ob_underwear)
col_collection_1.objects.link(ob_eyes)
col_collection_1.objects.link(ob_body)
col_collection_1.objects.link(ob_lamp)
col_collection_1.objects.link(ob_camera)

# ---- scene / render settings (as saved in the file)
scene.camera = ob_camera
scene.frame_start = 1; scene.frame_end = 250; scene.frame_set(2)
scene.render.engine = 'BLENDER_EEVEE_NEXT'
scene.render.resolution_percentage = 50
scene.render.dither_intensity = 0.0
scene.cycles.use_denoising = False
scene.cycles.samples = 128
scene.cycles.sampling_pattern = 'TABULATED_SOBOL'
scene.cycles.use_adaptive_sampling = False
scene.cycles.use_light_tree = False
scene.cycles.blur_glossy = 0.0
scene.cycles.sample_clamp_indirect = 0.0
scene.view_settings.view_transform = 'Standard'
bpy.context.view_layer.update()
